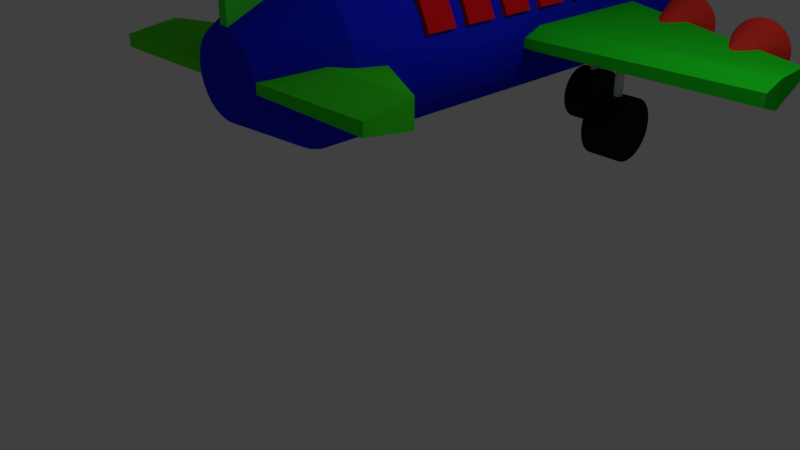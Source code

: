 # Source: vliegtuig.blend  (saved by Blender 2.79.0; exported with 4.5.12 LTS)
import bpy
from mathutils import Matrix  # noqa: F401  (used for matrix-valued properties, if any)

bpy.ops.wm.read_factory_settings(use_empty=True)
scene = bpy.context.scene
scene.name = 'Scene'

# ---- collections
col_collection_1 = bpy.data.collections.new('Collection 1'); scene.collection.children.link(col_collection_1)

# ---- materials (node trees are filled in below, after node groups)
mat_material_010 = bpy.data.materials.new('Material.010')
mat_material_010.alpha_threshold = 0.0
mat_material_010.use_transparent_shadow = False
mat_material_010.diffuse_color = (0.01109, 0.01109, 0.01109, 1.0)
mat_material_010.roughness = 0.5
mat_material_009 = bpy.data.materials.new('Material.009')
mat_material_009.alpha_threshold = 0.0
mat_material_009.use_transparent_shadow = False
mat_material_009.diffuse_color = (0.8, 0.03797, 0.02731, 1.0)
mat_material_009.roughness = 0.5
mat_material_008 = bpy.data.materials.new('Material.008')
mat_material_008.alpha_threshold = 0.0
mat_material_008.use_transparent_shadow = False
mat_material_008.diffuse_color = (0.8, 0.001822, 0.000929, 1.0)
mat_material_008.roughness = 0.5
mat_material_006 = bpy.data.materials.new('Material.006')
mat_material_006.alpha_threshold = 0.0
mat_material_006.use_transparent_shadow = False
mat_material_006.diffuse_color = (0.04845, 0.8, 0.02618, 1.0)
mat_material_006.roughness = 0.5
mat_material_007 = bpy.data.materials.new('Material.007')
mat_material_007.alpha_threshold = 0.0
mat_material_007.use_transparent_shadow = False
mat_material_007.diffuse_color = (0.01434, 0.8, 0.01901, 1.0)
mat_material_007.roughness = 0.5
mat_material_003 = bpy.data.materials.new('Material.003')
mat_material_003.alpha_threshold = 0.0
mat_material_003.use_transparent_shadow = False
mat_material_003.diffuse_color = (0.08945, 0.8, 0.02024, 1.0)
mat_material_003.roughness = 0.5
mat_material_005 = bpy.data.materials.new('Material.005')
mat_material_005.alpha_threshold = 0.0
mat_material_005.use_transparent_shadow = False
mat_material_005.diffuse_color = (0.04447, 0.8, 0.02058, 1.0)
mat_material_005.roughness = 0.5
mat_material_004 = bpy.data.materials.new('Material.004')
mat_material_004.alpha_threshold = 0.0
mat_material_004.use_transparent_shadow = False
mat_material_004.diffuse_color = (0.05048, 0.8, 0.03782, 1.0)
mat_material_004.roughness = 0.5
mat_material_002 = bpy.data.materials.new('Material.002')
mat_material_002.alpha_threshold = 0.0
mat_material_002.use_transparent_shadow = False
mat_material_002.diffuse_color = (0.8, 0.007748, 0.0112, 1.0)
mat_material_002.roughness = 0.5
mat_material_001 = bpy.data.materials.new('Material.001')
mat_material_001.alpha_threshold = 0.0
mat_material_001.use_transparent_shadow = False
mat_material_001.diffuse_color = (0.007002, 0.01521, 0.8, 1.0)
mat_material_001.roughness = 0.5

# ---- material node trees

# ---- world
world_world = bpy.data.worlds.new('World'); scene.world = world_world
world_world.color = (0.05088, 0.05088, 0.05088)
world_world.use_sun_shadow = False
world_world.sun_shadow_jitter_overblur = 0.0
world_world.cycles.sampling_method = 'MANUAL'

# ---- cameras
cam_camera = bpy.data.cameras.new('Camera')
cam_camera.clip_end = 100.0
cam_camera.lens = 35.0
cam_camera.sensor_width = 32.0
cam_camera.sensor_height = 18.0
cam_camera.ortho_scale = 7.314
cam_camera.dof.focus_distance = 0.0
cam_camera.dof.aperture_fstop = 128.0

# ---- lights
light_lamp = bpy.data.lights.new('Lamp', 'POINT')
light_lamp.transmission_factor = 0.0
light_lamp.cutoff_distance = 30.0
light_lamp.energy = 100.0
light_lamp.shadow_buffer_clip_start = 1.001
light_lamp.shadow_soft_size = 0.1
light_lamp.shadow_maximum_resolution = 0.006
light_lamp.use_absolute_resolution = True

# ---- meshes
me_cylinder_006 = bpy.data.meshes.new('Cylinder.006')
me_cylinder_006.from_pydata([(-6.881e-06, 1.0, -0.07442), (0.0, 1.0, 1.0), (0.1951, 0.9808, -0.07442), (0.1951, 0.9808, 1.0), (0.3827, 0.9239, -0.07442), (0.3827, 0.9239, 1.0), (0.5556, 0.8315, -0.07442), (0.5556, 0.8315, 1.0), (0.7071, 0.7071, -0.07442), (0.7071, 0.7071, 1.0), (0.8315, 0.5556, -0.07442), (0.8315, 0.5556, 1.0), (0.9239, 0.3827, -0.07442), (0.9239, 0.3827, 1.0), (0.9808, 0.1951, -0.07442), (0.9808, 0.1951, 1.0), (1.0, 7.55e-08, -0.07442), (1.0, 7.55e-08, 1.0), (0.9808, -0.1951, -0.07442), (0.9808, -0.1951, 1.0), (0.9239, -0.3827, -0.07442), (0.9239, -0.3827, 1.0), (0.8315, -0.5556, -0.07442), (0.8315, -0.5556, 1.0), (0.7071, -0.7071, -0.07442), (0.7071, -0.7071, 1.0), (0.5556, -0.8315, -0.07442), (0.5556, -0.8315, 1.0), (0.3827, -0.9239, -0.07442), (0.3827, -0.9239, 1.0), (0.1951, -0.9808, -0.07442), (0.1951, -0.9808, 1.0), (-7.207e-06, -1.0, -0.07442), (-3.258e-07, -1.0, 1.0), (-0.1951, -0.9808, -0.07442), (-0.1951, -0.9808, 1.0), (-0.3827, -0.9239, -0.07442), (-0.3827, -0.9239, 1.0), (-0.5556, -0.8315, -0.07442), (-0.5556, -0.8315, 1.0), (-0.7071, -0.7071, -0.07442), (-0.7071, -0.7071, 1.0), (-0.8315, -0.5556, -0.07442), (-0.8315, -0.5556, 1.0), (-0.9239, -0.3827, -0.07442), (-0.9239, -0.3827, 1.0), (-0.9808, -0.1951, -0.07442), (-0.9808, -0.1951, 1.0), (-1.0, 9.656e-07, -0.07442), (-1.0, 9.656e-07, 1.0), (-0.9808, 0.1951, -0.07442), (-0.9808, 0.1951, 1.0), (-0.9239, 0.3827, -0.07442), (-0.9239, 0.3827, 1.0), (-0.8315, 0.5556, -0.07442), (-0.8315, 0.5556, 1.0), (-0.7071, 0.7071, -0.07442), (-0.7071, 0.7071, 1.0), (-0.5556, 0.8315, -0.07442), (-0.5556, 0.8315, 1.0), (-0.3827, 0.9239, -0.07442), (-0.3827, 0.9239, 1.0), (-0.1951, 0.9808, -0.07442), (-0.1951, 0.9808, 1.0)], [], [(0, 1, 3, 2), (2, 3, 5, 4), (4, 5, 7, 6), (6, 7, 9, 8), (8, 9, 11, 10), (10, 11, 13, 12), (12, 13, 15, 14), (14, 15, 17, 16), (16, 17, 19, 18), (18, 19, 21, 20), (20, 21, 23, 22), (22, 23, 25, 24), (24, 25, 27, 26), (26, 27, 29, 28), (28, 29, 31, 30), (30, 31, 33, 32), (32, 33, 35, 34), (34, 35, 37, 36), (36, 37, 39, 38), (38, 39, 41, 40), (40, 41, 43, 42), (42, 43, 45, 44), (44, 45, 47, 46), (46, 47, 49, 48), (48, 49, 51, 50), (50, 51, 53, 52), (52, 53, 55, 54), (54, 55, 57, 56), (56, 57, 59, 58), (58, 59, 61, 60), (3, 1, 63, 61, 59, 57, 55, 53, 51, 49, 47, 45, 43, 41, 39, 37, 35, 33, 31, 29, 27, 25, 23, 21, 19, 17, 15, 13, 11, 9, 7, 5), (60, 61, 63, 62), (62, 63, 1, 0), (0, 2, 4, 6, 8, 10, 12, 14, 16, 18, 20, 22, 24, 26, 28, 30, 32, 34, 36, 38, 40, 42, 44, 46, 48, 50, 52, 54, 56, 58, 60, 62)])
me_cylinder_006.materials.append(mat_material_010)
me_cylinder_006.use_remesh_preserve_volume = False
me_cylinder_006.use_remesh_preserve_attributes = False
me_cylinder_006.use_mirror_vertex_groups = False
me_cylinder_006.update()
me_cylinder_005 = bpy.data.meshes.new('Cylinder.005')
me_cylinder_005.from_pydata([(0.0, 1.0, -1.0), (0.0, 1.0, 12.1), (0.1951, 0.9808, -1.0), (0.1951, 0.9808, 12.1), (0.3827, 0.9239, -1.0), (0.3827, 0.9239, 12.1), (0.5556, 0.8315, -1.0), (0.5556, 0.8315, 12.1), (0.7071, 0.7071, -1.0), (0.7071, 0.7071, 12.1), (0.8315, 0.5556, -1.0), (0.8315, 0.5556, 12.1), (0.9239, 0.3827, -1.0), (0.9239, 0.3827, 12.1), (0.9808, 0.1951, -1.0), (0.9808, 0.1951, 12.1), (1.0, 7.55e-08, -1.0), (1.0, 7.55e-08, 12.1), (0.9808, -0.1951, -1.0), (0.9808, -0.1951, 12.1), (0.9239, -0.3827, -1.0), (0.9239, -0.3827, 12.1), (0.8315, -0.5556, -1.0), (0.8315, -0.5556, 12.1), (0.7071, -0.7071, -1.0), (0.7071, -0.7071, 12.1), (0.5556, -0.8315, -1.0), (0.5556, -0.8315, 12.1), (0.3827, -0.9239, -1.0), (0.3827, -0.9239, 12.1), (0.1951, -0.9808, -1.0), (0.1951, -0.9808, 12.1), (-3.258e-07, -1.0, -1.0), (-3.258e-07, -1.0, 12.1), (-0.1951, -0.9808, -1.0), (-0.1951, -0.9808, 12.1), (-0.3827, -0.9239, -1.0), (-0.3827, -0.9239, 12.1), (-0.5556, -0.8315, -1.0), (-0.5556, -0.8315, 12.1), (-0.7071, -0.7071, -1.0), (-0.7071, -0.7071, 12.1), (-0.8315, -0.5556, -1.0), (-0.8315, -0.5556, 12.1), (-0.9239, -0.3827, -1.0), (-0.9239, -0.3827, 12.1), (-0.9808, -0.1951, -1.0), (-0.9808, -0.1951, 12.1), (-1.0, 9.656e-07, -1.0), (-1.0, 9.656e-07, 12.1), (-0.9808, 0.1951, -1.0), (-0.9808, 0.1951, 12.1), (-0.9239, 0.3827, -1.0), (-0.9239, 0.3827, 12.1), (-0.8315, 0.5556, -1.0), (-0.8315, 0.5556, 12.1), (-0.7071, 0.7071, -1.0), (-0.7071, 0.7071, 12.1), (-0.5556, 0.8315, -1.0), (-0.5556, 0.8315, 12.1), (-0.3827, 0.9239, -1.0), (-0.3827, 0.9239, 12.1), (-0.1951, 0.9808, -1.0), (-0.1951, 0.9808, 12.1)], [], [(0, 1, 3, 2), (2, 3, 5, 4), (4, 5, 7, 6), (6, 7, 9, 8), (8, 9, 11, 10), (10, 11, 13, 12), (12, 13, 15, 14), (14, 15, 17, 16), (16, 17, 19, 18), (18, 19, 21, 20), (20, 21, 23, 22), (22, 23, 25, 24), (24, 25, 27, 26), (26, 27, 29, 28), (28, 29, 31, 30), (30, 31, 33, 32), (32, 33, 35, 34), (34, 35, 37, 36), (36, 37, 39, 38), (38, 39, 41, 40), (40, 41, 43, 42), (42, 43, 45, 44), (44, 45, 47, 46), (46, 47, 49, 48), (48, 49, 51, 50), (50, 51, 53, 52), (52, 53, 55, 54), (54, 55, 57, 56), (56, 57, 59, 58), (58, 59, 61, 60), (3, 1, 63, 61, 59, 57, 55, 53, 51, 49, 47, 45, 43, 41, 39, 37, 35, 33, 31, 29, 27, 25, 23, 21, 19, 17, 15, 13, 11, 9, 7, 5), (60, 61, 63, 62), (62, 63, 1, 0), (0, 2, 4, 6, 8, 10, 12, 14, 16, 18, 20, 22, 24, 26, 28, 30, 32, 34, 36, 38, 40, 42, 44, 46, 48, 50, 52, 54, 56, 58, 60, 62)])
me_cylinder_005.use_remesh_preserve_volume = False
me_cylinder_005.use_remesh_preserve_attributes = False
me_cylinder_005.use_mirror_vertex_groups = False
me_cylinder_005.update()
me_cylinder_004 = bpy.data.meshes.new('Cylinder.004')
me_cylinder_004.from_pydata([(0.0, 1.0, -1.0), (0.0, 1.0, 12.1), (0.1951, 0.9808, -1.0), (0.1951, 0.9808, 12.1), (0.3827, 0.9239, -1.0), (0.3827, 0.9239, 12.1), (0.5556, 0.8315, -1.0), (0.5556, 0.8315, 12.1), (0.7071, 0.7071, -1.0), (0.7071, 0.7071, 12.1), (0.8315, 0.5556, -1.0), (0.8315, 0.5556, 12.1), (0.9239, 0.3827, -1.0), (0.9239, 0.3827, 12.1), (0.9808, 0.1951, -1.0), (0.9808, 0.1951, 12.1), (1.0, 7.55e-08, -1.0), (1.0, 7.55e-08, 12.1), (0.9808, -0.1951, -1.0), (0.9808, -0.1951, 12.1), (0.9239, -0.3827, -1.0), (0.9239, -0.3827, 12.1), (0.8315, -0.5556, -1.0), (0.8315, -0.5556, 12.1), (0.7071, -0.7071, -1.0), (0.7071, -0.7071, 12.1), (0.5556, -0.8315, -1.0), (0.5556, -0.8315, 12.1), (0.3827, -0.9239, -1.0), (0.3827, -0.9239, 12.1), (0.1951, -0.9808, -1.0), (0.1951, -0.9808, 12.1), (-3.258e-07, -1.0, -1.0), (-3.258e-07, -1.0, 12.1), (-0.1951, -0.9808, -1.0), (-0.1951, -0.9808, 12.1), (-0.3827, -0.9239, -1.0), (-0.3827, -0.9239, 12.1), (-0.5556, -0.8315, -1.0), (-0.5556, -0.8315, 12.1), (-0.7071, -0.7071, -1.0), (-0.7071, -0.7071, 12.1), (-0.8315, -0.5556, -1.0), (-0.8315, -0.5556, 12.1), (-0.9239, -0.3827, -1.0), (-0.9239, -0.3827, 12.1), (-0.9808, -0.1951, -1.0), (-0.9808, -0.1951, 12.1), (-1.0, 9.656e-07, -1.0), (-1.0, 9.656e-07, 12.1), (-0.9808, 0.1951, -1.0), (-0.9808, 0.1951, 12.1), (-0.9239, 0.3827, -1.0), (-0.9239, 0.3827, 12.1), (-0.8315, 0.5556, -1.0), (-0.8315, 0.5556, 12.1), (-0.7071, 0.7071, -1.0), (-0.7071, 0.7071, 12.1), (-0.5556, 0.8315, -1.0), (-0.5556, 0.8315, 12.1), (-0.3827, 0.9239, -1.0), (-0.3827, 0.9239, 12.1), (-0.1951, 0.9808, -1.0), (-0.1951, 0.9808, 12.1)], [], [(0, 1, 3, 2), (2, 3, 5, 4), (4, 5, 7, 6), (6, 7, 9, 8), (8, 9, 11, 10), (10, 11, 13, 12), (12, 13, 15, 14), (14, 15, 17, 16), (16, 17, 19, 18), (18, 19, 21, 20), (20, 21, 23, 22), (22, 23, 25, 24), (24, 25, 27, 26), (26, 27, 29, 28), (28, 29, 31, 30), (30, 31, 33, 32), (32, 33, 35, 34), (34, 35, 37, 36), (36, 37, 39, 38), (38, 39, 41, 40), (40, 41, 43, 42), (42, 43, 45, 44), (44, 45, 47, 46), (46, 47, 49, 48), (48, 49, 51, 50), (50, 51, 53, 52), (52, 53, 55, 54), (54, 55, 57, 56), (56, 57, 59, 58), (58, 59, 61, 60), (3, 1, 63, 61, 59, 57, 55, 53, 51, 49, 47, 45, 43, 41, 39, 37, 35, 33, 31, 29, 27, 25, 23, 21, 19, 17, 15, 13, 11, 9, 7, 5), (60, 61, 63, 62), (62, 63, 1, 0), (0, 2, 4, 6, 8, 10, 12, 14, 16, 18, 20, 22, 24, 26, 28, 30, 32, 34, 36, 38, 40, 42, 44, 46, 48, 50, 52, 54, 56, 58, 60, 62)])
me_cylinder_004.use_remesh_preserve_volume = False
me_cylinder_004.use_remesh_preserve_attributes = False
me_cylinder_004.use_mirror_vertex_groups = False
me_cylinder_004.update()
me_cylinder_003 = bpy.data.meshes.new('Cylinder.003')
me_cylinder_003.from_pydata([(-6.881e-06, 1.0, -0.07442), (0.0, 1.0, 1.0), (0.1951, 0.9808, -0.07442), (0.1951, 0.9808, 1.0), (0.3827, 0.9239, -0.07442), (0.3827, 0.9239, 1.0), (0.5556, 0.8315, -0.07442), (0.5556, 0.8315, 1.0), (0.7071, 0.7071, -0.07442), (0.7071, 0.7071, 1.0), (0.8315, 0.5556, -0.07442), (0.8315, 0.5556, 1.0), (0.9239, 0.3827, -0.07442), (0.9239, 0.3827, 1.0), (0.9808, 0.1951, -0.07442), (0.9808, 0.1951, 1.0), (1.0, 7.55e-08, -0.07442), (1.0, 7.55e-08, 1.0), (0.9808, -0.1951, -0.07442), (0.9808, -0.1951, 1.0), (0.9239, -0.3827, -0.07442), (0.9239, -0.3827, 1.0), (0.8315, -0.5556, -0.07442), (0.8315, -0.5556, 1.0), (0.7071, -0.7071, -0.07442), (0.7071, -0.7071, 1.0), (0.5556, -0.8315, -0.07442), (0.5556, -0.8315, 1.0), (0.3827, -0.9239, -0.07442), (0.3827, -0.9239, 1.0), (0.1951, -0.9808, -0.07442), (0.1951, -0.9808, 1.0), (-7.207e-06, -1.0, -0.07442), (-3.258e-07, -1.0, 1.0), (-0.1951, -0.9808, -0.07442), (-0.1951, -0.9808, 1.0), (-0.3827, -0.9239, -0.07442), (-0.3827, -0.9239, 1.0), (-0.5556, -0.8315, -0.07442), (-0.5556, -0.8315, 1.0), (-0.7071, -0.7071, -0.07442), (-0.7071, -0.7071, 1.0), (-0.8315, -0.5556, -0.07442), (-0.8315, -0.5556, 1.0), (-0.9239, -0.3827, -0.07442), (-0.9239, -0.3827, 1.0), (-0.9808, -0.1951, -0.07442), (-0.9808, -0.1951, 1.0), (-1.0, 9.656e-07, -0.07442), (-1.0, 9.656e-07, 1.0), (-0.9808, 0.1951, -0.07442), (-0.9808, 0.1951, 1.0), (-0.9239, 0.3827, -0.07442), (-0.9239, 0.3827, 1.0), (-0.8315, 0.5556, -0.07442), (-0.8315, 0.5556, 1.0), (-0.7071, 0.7071, -0.07442), (-0.7071, 0.7071, 1.0), (-0.5556, 0.8315, -0.07442), (-0.5556, 0.8315, 1.0), (-0.3827, 0.9239, -0.07442), (-0.3827, 0.9239, 1.0), (-0.1951, 0.9808, -0.07442), (-0.1951, 0.9808, 1.0)], [], [(0, 1, 3, 2), (2, 3, 5, 4), (4, 5, 7, 6), (6, 7, 9, 8), (8, 9, 11, 10), (10, 11, 13, 12), (12, 13, 15, 14), (14, 15, 17, 16), (16, 17, 19, 18), (18, 19, 21, 20), (20, 21, 23, 22), (22, 23, 25, 24), (24, 25, 27, 26), (26, 27, 29, 28), (28, 29, 31, 30), (30, 31, 33, 32), (32, 33, 35, 34), (34, 35, 37, 36), (36, 37, 39, 38), (38, 39, 41, 40), (40, 41, 43, 42), (42, 43, 45, 44), (44, 45, 47, 46), (46, 47, 49, 48), (48, 49, 51, 50), (50, 51, 53, 52), (52, 53, 55, 54), (54, 55, 57, 56), (56, 57, 59, 58), (58, 59, 61, 60), (3, 1, 63, 61, 59, 57, 55, 53, 51, 49, 47, 45, 43, 41, 39, 37, 35, 33, 31, 29, 27, 25, 23, 21, 19, 17, 15, 13, 11, 9, 7, 5), (60, 61, 63, 62), (62, 63, 1, 0), (0, 2, 4, 6, 8, 10, 12, 14, 16, 18, 20, 22, 24, 26, 28, 30, 32, 34, 36, 38, 40, 42, 44, 46, 48, 50, 52, 54, 56, 58, 60, 62)])
me_cylinder_003.materials.append(mat_material_010)
me_cylinder_003.use_remesh_preserve_volume = False
me_cylinder_003.use_remesh_preserve_attributes = False
me_cylinder_003.use_mirror_vertex_groups = False
me_cylinder_003.update()
me_cylinder_002 = bpy.data.meshes.new('Cylinder.002')
me_cylinder_002.from_pydata([(-6.881e-06, 1.0, -0.07442), (0.0, 1.0, 1.0), (0.1951, 0.9808, -0.07442), (0.1951, 0.9808, 1.0), (0.3827, 0.9239, -0.07442), (0.3827, 0.9239, 1.0), (0.5556, 0.8315, -0.07442), (0.5556, 0.8315, 1.0), (0.7071, 0.7071, -0.07442), (0.7071, 0.7071, 1.0), (0.8315, 0.5556, -0.07442), (0.8315, 0.5556, 1.0), (0.9239, 0.3827, -0.07442), (0.9239, 0.3827, 1.0), (0.9808, 0.1951, -0.07442), (0.9808, 0.1951, 1.0), (1.0, 7.55e-08, -0.07442), (1.0, 7.55e-08, 1.0), (0.9808, -0.1951, -0.07442), (0.9808, -0.1951, 1.0), (0.9239, -0.3827, -0.07442), (0.9239, -0.3827, 1.0), (0.8315, -0.5556, -0.07442), (0.8315, -0.5556, 1.0), (0.7071, -0.7071, -0.07442), (0.7071, -0.7071, 1.0), (0.5556, -0.8315, -0.07442), (0.5556, -0.8315, 1.0), (0.3827, -0.9239, -0.07442), (0.3827, -0.9239, 1.0), (0.1951, -0.9808, -0.07442), (0.1951, -0.9808, 1.0), (-7.207e-06, -1.0, -0.07442), (-3.258e-07, -1.0, 1.0), (-0.1951, -0.9808, -0.07442), (-0.1951, -0.9808, 1.0), (-0.3827, -0.9239, -0.07442), (-0.3827, -0.9239, 1.0), (-0.5556, -0.8315, -0.07442), (-0.5556, -0.8315, 1.0), (-0.7071, -0.7071, -0.07442), (-0.7071, -0.7071, 1.0), (-0.8315, -0.5556, -0.07442), (-0.8315, -0.5556, 1.0), (-0.9239, -0.3827, -0.07442), (-0.9239, -0.3827, 1.0), (-0.9808, -0.1951, -0.07442), (-0.9808, -0.1951, 1.0), (-1.0, 9.656e-07, -0.07442), (-1.0, 9.656e-07, 1.0), (-0.9808, 0.1951, -0.07442), (-0.9808, 0.1951, 1.0), (-0.9239, 0.3827, -0.07442), (-0.9239, 0.3827, 1.0), (-0.8315, 0.5556, -0.07442), (-0.8315, 0.5556, 1.0), (-0.7071, 0.7071, -0.07442), (-0.7071, 0.7071, 1.0), (-0.5556, 0.8315, -0.07442), (-0.5556, 0.8315, 1.0), (-0.3827, 0.9239, -0.07442), (-0.3827, 0.9239, 1.0), (-0.1951, 0.9808, -0.07442), (-0.1951, 0.9808, 1.0)], [], [(0, 1, 3, 2), (2, 3, 5, 4), (4, 5, 7, 6), (6, 7, 9, 8), (8, 9, 11, 10), (10, 11, 13, 12), (12, 13, 15, 14), (14, 15, 17, 16), (16, 17, 19, 18), (18, 19, 21, 20), (20, 21, 23, 22), (22, 23, 25, 24), (24, 25, 27, 26), (26, 27, 29, 28), (28, 29, 31, 30), (30, 31, 33, 32), (32, 33, 35, 34), (34, 35, 37, 36), (36, 37, 39, 38), (38, 39, 41, 40), (40, 41, 43, 42), (42, 43, 45, 44), (44, 45, 47, 46), (46, 47, 49, 48), (48, 49, 51, 50), (50, 51, 53, 52), (52, 53, 55, 54), (54, 55, 57, 56), (56, 57, 59, 58), (58, 59, 61, 60), (3, 1, 63, 61, 59, 57, 55, 53, 51, 49, 47, 45, 43, 41, 39, 37, 35, 33, 31, 29, 27, 25, 23, 21, 19, 17, 15, 13, 11, 9, 7, 5), (60, 61, 63, 62), (62, 63, 1, 0), (0, 2, 4, 6, 8, 10, 12, 14, 16, 18, 20, 22, 24, 26, 28, 30, 32, 34, 36, 38, 40, 42, 44, 46, 48, 50, 52, 54, 56, 58, 60, 62)])
me_cylinder_002.materials.append(mat_material_010)
me_cylinder_002.use_remesh_preserve_volume = False
me_cylinder_002.use_remesh_preserve_attributes = False
me_cylinder_002.use_mirror_vertex_groups = False
me_cylinder_002.update()
me_cylinder_001 = bpy.data.meshes.new('Cylinder.001')
me_cylinder_001.from_pydata([(0.0, 1.0, -1.0), (0.0, 1.0, 12.1), (0.1951, 0.9808, -1.0), (0.1951, 0.9808, 12.1), (0.3827, 0.9239, -1.0), (0.3827, 0.9239, 12.1), (0.5556, 0.8315, -1.0), (0.5556, 0.8315, 12.1), (0.7071, 0.7071, -1.0), (0.7071, 0.7071, 12.1), (0.8315, 0.5556, -1.0), (0.8315, 0.5556, 12.1), (0.9239, 0.3827, -1.0), (0.9239, 0.3827, 12.1), (0.9808, 0.1951, -1.0), (0.9808, 0.1951, 12.1), (1.0, 7.55e-08, -1.0), (1.0, 7.55e-08, 12.1), (0.9808, -0.1951, -1.0), (0.9808, -0.1951, 12.1), (0.9239, -0.3827, -1.0), (0.9239, -0.3827, 12.1), (0.8315, -0.5556, -1.0), (0.8315, -0.5556, 12.1), (0.7071, -0.7071, -1.0), (0.7071, -0.7071, 12.1), (0.5556, -0.8315, -1.0), (0.5556, -0.8315, 12.1), (0.3827, -0.9239, -1.0), (0.3827, -0.9239, 12.1), (0.1951, -0.9808, -1.0), (0.1951, -0.9808, 12.1), (-3.258e-07, -1.0, -1.0), (-3.258e-07, -1.0, 12.1), (-0.1951, -0.9808, -1.0), (-0.1951, -0.9808, 12.1), (-0.3827, -0.9239, -1.0), (-0.3827, -0.9239, 12.1), (-0.5556, -0.8315, -1.0), (-0.5556, -0.8315, 12.1), (-0.7071, -0.7071, -1.0), (-0.7071, -0.7071, 12.1), (-0.8315, -0.5556, -1.0), (-0.8315, -0.5556, 12.1), (-0.9239, -0.3827, -1.0), (-0.9239, -0.3827, 12.1), (-0.9808, -0.1951, -1.0), (-0.9808, -0.1951, 12.1), (-1.0, 9.656e-07, -1.0), (-1.0, 9.656e-07, 12.1), (-0.9808, 0.1951, -1.0), (-0.9808, 0.1951, 12.1), (-0.9239, 0.3827, -1.0), (-0.9239, 0.3827, 12.1), (-0.8315, 0.5556, -1.0), (-0.8315, 0.5556, 12.1), (-0.7071, 0.7071, -1.0), (-0.7071, 0.7071, 12.1), (-0.5556, 0.8315, -1.0), (-0.5556, 0.8315, 12.1), (-0.3827, 0.9239, -1.0), (-0.3827, 0.9239, 12.1), (-0.1951, 0.9808, -1.0), (-0.1951, 0.9808, 12.1)], [], [(0, 1, 3, 2), (2, 3, 5, 4), (4, 5, 7, 6), (6, 7, 9, 8), (8, 9, 11, 10), (10, 11, 13, 12), (12, 13, 15, 14), (14, 15, 17, 16), (16, 17, 19, 18), (18, 19, 21, 20), (20, 21, 23, 22), (22, 23, 25, 24), (24, 25, 27, 26), (26, 27, 29, 28), (28, 29, 31, 30), (30, 31, 33, 32), (32, 33, 35, 34), (34, 35, 37, 36), (36, 37, 39, 38), (38, 39, 41, 40), (40, 41, 43, 42), (42, 43, 45, 44), (44, 45, 47, 46), (46, 47, 49, 48), (48, 49, 51, 50), (50, 51, 53, 52), (52, 53, 55, 54), (54, 55, 57, 56), (56, 57, 59, 58), (58, 59, 61, 60), (3, 1, 63, 61, 59, 57, 55, 53, 51, 49, 47, 45, 43, 41, 39, 37, 35, 33, 31, 29, 27, 25, 23, 21, 19, 17, 15, 13, 11, 9, 7, 5), (60, 61, 63, 62), (62, 63, 1, 0), (0, 2, 4, 6, 8, 10, 12, 14, 16, 18, 20, 22, 24, 26, 28, 30, 32, 34, 36, 38, 40, 42, 44, 46, 48, 50, 52, 54, 56, 58, 60, 62)])
me_cylinder_001.use_remesh_preserve_volume = False
me_cylinder_001.use_remesh_preserve_attributes = False
me_cylinder_001.use_mirror_vertex_groups = False
me_cylinder_001.update()
me_cone_003 = bpy.data.meshes.new('Cone.003')
me_cone_003.from_pydata([(2.812e-08, 0.7632, -1.0), (0.0, 0.0, 1.0), (0.1489, 0.7485, -1.0), (0.2921, 0.7051, -1.0), (0.424, 0.6346, -1.0), (0.5397, 0.5397, -1.0), (0.6346, 0.424, -1.0), (0.7051, 0.2921, -1.0), (0.7485, 0.1489, -1.0), (0.7632, 1.251e-07, -1.0), (0.7485, -0.1489, -1.0), (0.7051, -0.2921, -1.0), (0.6346, -0.424, -1.0), (0.5397, -0.5397, -1.0), (0.424, -0.6346, -1.0), (0.2921, -0.7051, -1.0), (0.1489, -0.7485, -1.0), (-2.206e-07, -0.7632, -1.0), (-0.1489, -0.7485, -1.0), (-0.2921, -0.7051, -1.0), (-0.424, -0.6346, -1.0), (-0.5397, -0.5397, -1.0), (-0.6346, -0.424, -1.0), (-0.7051, -0.2921, -1.0), (-0.7485, -0.1489, -1.0), (-0.7632, 8.044e-07, -1.0), (-0.7485, 0.1489, -1.0), (-0.7051, 0.2921, -1.0), (-0.6346, 0.424, -1.0), (-0.5397, 0.5397, -1.0), (-0.424, 0.6346, -1.0), (-0.2921, 0.7051, -1.0), (-0.1489, 0.7485, -1.0)], [], [(0, 1, 2), (2, 1, 3), (3, 1, 4), (4, 1, 5), (5, 1, 6), (6, 1, 7), (7, 1, 8), (8, 1, 9), (9, 1, 10), (10, 1, 11), (11, 1, 12), (12, 1, 13), (13, 1, 14), (14, 1, 15), (15, 1, 16), (16, 1, 17), (17, 1, 18), (18, 1, 19), (19, 1, 20), (20, 1, 21), (21, 1, 22), (22, 1, 23), (23, 1, 24), (24, 1, 25), (25, 1, 26), (26, 1, 27), (27, 1, 28), (28, 1, 29), (29, 1, 30), (30, 1, 31), (31, 1, 32), (32, 1, 0), (0, 2, 3, 4, 5, 6, 7, 8, 9, 10, 11, 12, 13, 14, 15, 16, 17, 18, 19, 20, 21, 22, 23, 24, 25, 26, 27, 28, 29, 30, 31, 32)])
me_cone_003.materials.append(mat_material_009)
me_cone_003.use_remesh_preserve_volume = False
me_cone_003.use_remesh_preserve_attributes = False
me_cone_003.use_mirror_vertex_groups = False
me_cone_003.update()
me_cone_002 = bpy.data.meshes.new('Cone.002')
me_cone_002.from_pydata([(2.812e-08, 0.7632, -1.0), (0.0, 0.0, 1.0), (0.1489, 0.7485, -1.0), (0.2921, 0.7051, -1.0), (0.424, 0.6346, -1.0), (0.5397, 0.5397, -1.0), (0.6346, 0.424, -1.0), (0.7051, 0.2921, -1.0), (0.7485, 0.1489, -1.0), (0.7632, 1.251e-07, -1.0), (0.7485, -0.1489, -1.0), (0.7051, -0.2921, -1.0), (0.6346, -0.424, -1.0), (0.5397, -0.5397, -1.0), (0.424, -0.6346, -1.0), (0.2921, -0.7051, -1.0), (0.1489, -0.7485, -1.0), (-2.206e-07, -0.7632, -1.0), (-0.1489, -0.7485, -1.0), (-0.2921, -0.7051, -1.0), (-0.424, -0.6346, -1.0), (-0.5397, -0.5397, -1.0), (-0.6346, -0.424, -1.0), (-0.7051, -0.2921, -1.0), (-0.7485, -0.1489, -1.0), (-0.7632, 8.044e-07, -1.0), (-0.7485, 0.1489, -1.0), (-0.7051, 0.2921, -1.0), (-0.6346, 0.424, -1.0), (-0.5397, 0.5397, -1.0), (-0.424, 0.6346, -1.0), (-0.2921, 0.7051, -1.0), (-0.1489, 0.7485, -1.0)], [], [(0, 1, 2), (2, 1, 3), (3, 1, 4), (4, 1, 5), (5, 1, 6), (6, 1, 7), (7, 1, 8), (8, 1, 9), (9, 1, 10), (10, 1, 11), (11, 1, 12), (12, 1, 13), (13, 1, 14), (14, 1, 15), (15, 1, 16), (16, 1, 17), (17, 1, 18), (18, 1, 19), (19, 1, 20), (20, 1, 21), (21, 1, 22), (22, 1, 23), (23, 1, 24), (24, 1, 25), (25, 1, 26), (26, 1, 27), (27, 1, 28), (28, 1, 29), (29, 1, 30), (30, 1, 31), (31, 1, 32), (32, 1, 0), (0, 2, 3, 4, 5, 6, 7, 8, 9, 10, 11, 12, 13, 14, 15, 16, 17, 18, 19, 20, 21, 22, 23, 24, 25, 26, 27, 28, 29, 30, 31, 32)])
me_cone_002.materials.append(mat_material_009)
me_cone_002.use_remesh_preserve_volume = False
me_cone_002.use_remesh_preserve_attributes = False
me_cone_002.use_mirror_vertex_groups = False
me_cone_002.update()
me_cone_001 = bpy.data.meshes.new('Cone.001')
me_cone_001.from_pydata([(2.812e-08, 0.7632, -1.0), (0.0, 0.0, 1.0), (0.1489, 0.7485, -1.0), (0.2921, 0.7051, -1.0), (0.424, 0.6346, -1.0), (0.5397, 0.5397, -1.0), (0.6346, 0.424, -1.0), (0.7051, 0.2921, -1.0), (0.7485, 0.1489, -1.0), (0.7632, 1.251e-07, -1.0), (0.7485, -0.1489, -1.0), (0.7051, -0.2921, -1.0), (0.6346, -0.424, -1.0), (0.5397, -0.5397, -1.0), (0.424, -0.6346, -1.0), (0.2921, -0.7051, -1.0), (0.1489, -0.7485, -1.0), (-2.206e-07, -0.7632, -1.0), (-0.1489, -0.7485, -1.0), (-0.2921, -0.7051, -1.0), (-0.424, -0.6346, -1.0), (-0.5397, -0.5397, -1.0), (-0.6346, -0.424, -1.0), (-0.7051, -0.2921, -1.0), (-0.7485, -0.1489, -1.0), (-0.7632, 8.044e-07, -1.0), (-0.7485, 0.1489, -1.0), (-0.7051, 0.2921, -1.0), (-0.6346, 0.424, -1.0), (-0.5397, 0.5397, -1.0), (-0.424, 0.6346, -1.0), (-0.2921, 0.7051, -1.0), (-0.1489, 0.7485, -1.0)], [], [(0, 1, 2), (2, 1, 3), (3, 1, 4), (4, 1, 5), (5, 1, 6), (6, 1, 7), (7, 1, 8), (8, 1, 9), (9, 1, 10), (10, 1, 11), (11, 1, 12), (12, 1, 13), (13, 1, 14), (14, 1, 15), (15, 1, 16), (16, 1, 17), (17, 1, 18), (18, 1, 19), (19, 1, 20), (20, 1, 21), (21, 1, 22), (22, 1, 23), (23, 1, 24), (24, 1, 25), (25, 1, 26), (26, 1, 27), (27, 1, 28), (28, 1, 29), (29, 1, 30), (30, 1, 31), (31, 1, 32), (32, 1, 0), (0, 2, 3, 4, 5, 6, 7, 8, 9, 10, 11, 12, 13, 14, 15, 16, 17, 18, 19, 20, 21, 22, 23, 24, 25, 26, 27, 28, 29, 30, 31, 32)])
me_cone_001.materials.append(mat_material_009)
me_cone_001.use_remesh_preserve_volume = False
me_cone_001.use_remesh_preserve_attributes = False
me_cone_001.use_mirror_vertex_groups = False
me_cone_001.update()
me_cone = bpy.data.meshes.new('Cone')
me_cone.from_pydata([(2.812e-08, 0.7632, -1.0), (0.0, 0.0, 1.0), (0.1489, 0.7485, -1.0), (0.2921, 0.7051, -1.0), (0.424, 0.6346, -1.0), (0.5397, 0.5397, -1.0), (0.6346, 0.424, -1.0), (0.7051, 0.2921, -1.0), (0.7485, 0.1489, -1.0), (0.7632, 1.251e-07, -1.0), (0.7485, -0.1489, -1.0), (0.7051, -0.2921, -1.0), (0.6346, -0.424, -1.0), (0.5397, -0.5397, -1.0), (0.424, -0.6346, -1.0), (0.2921, -0.7051, -1.0), (0.1489, -0.7485, -1.0), (-2.206e-07, -0.7632, -1.0), (-0.1489, -0.7485, -1.0), (-0.2921, -0.7051, -1.0), (-0.424, -0.6346, -1.0), (-0.5397, -0.5397, -1.0), (-0.6346, -0.424, -1.0), (-0.7051, -0.2921, -1.0), (-0.7485, -0.1489, -1.0), (-0.7632, 8.044e-07, -1.0), (-0.7485, 0.1489, -1.0), (-0.7051, 0.2921, -1.0), (-0.6346, 0.424, -1.0), (-0.5397, 0.5397, -1.0), (-0.424, 0.6346, -1.0), (-0.2921, 0.7051, -1.0), (-0.1489, 0.7485, -1.0)], [], [(0, 1, 2), (2, 1, 3), (3, 1, 4), (4, 1, 5), (5, 1, 6), (6, 1, 7), (7, 1, 8), (8, 1, 9), (9, 1, 10), (10, 1, 11), (11, 1, 12), (12, 1, 13), (13, 1, 14), (14, 1, 15), (15, 1, 16), (16, 1, 17), (17, 1, 18), (18, 1, 19), (19, 1, 20), (20, 1, 21), (21, 1, 22), (22, 1, 23), (23, 1, 24), (24, 1, 25), (25, 1, 26), (26, 1, 27), (27, 1, 28), (28, 1, 29), (29, 1, 30), (30, 1, 31), (31, 1, 32), (32, 1, 0), (0, 2, 3, 4, 5, 6, 7, 8, 9, 10, 11, 12, 13, 14, 15, 16, 17, 18, 19, 20, 21, 22, 23, 24, 25, 26, 27, 28, 29, 30, 31, 32)])
me_cone.materials.append(mat_material_009)
me_cone.use_remesh_preserve_volume = False
me_cone.use_remesh_preserve_attributes = False
me_cone.use_mirror_vertex_groups = False
me_cone.update()
me_sphere = bpy.data.meshes.new('Sphere')
me_sphere.from_pydata([(0.0, -3.258e-07, -1.0), (0.03806, 0.1913, 0.9808), (0.07466, 0.3753, 0.9239), (0.1084, 0.5449, 0.8315), (0.1379, 0.6935, 0.7071), (0.1622, 0.8155, 0.5556), (0.1802, 0.9061, 0.3827), (0.1913, 0.9619, 0.1951), (0.1951, 0.9808, 7.55e-08), (0.1913, 0.9619, -0.1951), (0.1802, 0.9061, -0.3827), (0.1622, 0.8155, -0.5556), (0.1379, 0.6935, -0.7071), (0.1084, 0.5449, -0.8315), (0.07466, 0.3753, -0.9239), (0.03806, 0.1913, -0.9808), (0.07466, 0.1802, 0.9808), (0.1464, 0.3536, 0.9239), (0.2126, 0.5133, 0.8315), (0.2706, 0.6533, 0.7071), (0.3182, 0.7682, 0.5556), (0.3536, 0.8536, 0.3827), (0.3753, 0.9061, 0.1951), (0.3827, 0.9239, 7.55e-08), (0.3753, 0.9061, -0.1951), (0.3536, 0.8536, -0.3827), (0.3182, 0.7682, -0.5556), (0.2706, 0.6533, -0.7071), (0.2126, 0.5133, -0.8315), (0.1464, 0.3536, -0.9239), (0.07466, 0.1802, -0.9808), (0.1084, 0.1622, 0.9808), (0.2126, 0.3182, 0.9239), (0.3087, 0.4619, 0.8315), (0.3928, 0.5879, 0.7071), (0.4619, 0.6913, 0.5556), (0.5133, 0.7682, 0.3827), (0.5449, 0.8155, 0.1951), (0.5556, 0.8315, 7.55e-08), (0.5449, 0.8155, -0.1951), (0.5133, 0.7682, -0.3827), (0.4619, 0.6913, -0.5556), (0.3928, 0.5879, -0.7071), (0.3087, 0.4619, -0.8315), (0.2126, 0.3182, -0.9239), (0.1084, 0.1622, -0.9808), (0.1379, 0.1379, 0.9808), (0.2706, 0.2706, 0.9239), (0.3928, 0.3928, 0.8315), (0.5, 0.5, 0.7071), (0.5879, 0.5879, 0.5556), (0.6533, 0.6533, 0.3827), (0.6935, 0.6935, 0.1951), (0.7071, 0.7071, 7.55e-08), (0.6935, 0.6935, -0.1951), (0.6533, 0.6533, -0.3827), (0.5879, 0.5879, -0.5556), (0.5, 0.5, -0.7071), (0.3928, 0.3928, -0.8315), (0.2706, 0.2706, -0.9239), (0.1379, 0.1379, -0.9808), (0.1622, 0.1084, 0.9808), (0.3182, 0.2126, 0.9239), (0.4619, 0.3087, 0.8315), (0.5879, 0.3928, 0.7071), (0.6913, 0.4619, 0.5556), (0.7682, 0.5133, 0.3827), (0.8155, 0.5449, 0.1951), (0.8315, 0.5556, 7.55e-08), (0.8155, 0.5449, -0.1951), (0.7682, 0.5133, -0.3827), (0.6913, 0.4619, -0.5556), (0.5879, 0.3928, -0.7071), (0.4619, 0.3087, -0.8315), (0.3182, 0.2126, -0.9239), (0.1622, 0.1084, -0.9808), (0.1802, 0.07466, 0.9808), (0.3536, 0.1464, 0.9239), (0.5133, 0.2126, 0.8315), (0.6533, 0.2706, 0.7071), (0.7682, 0.3182, 0.5556), (0.8536, 0.3536, 0.3827), (0.9061, 0.3753, 0.1951), (0.9239, 0.3827, 7.55e-08), (0.9061, 0.3753, -0.1951), (0.8536, 0.3536, -0.3827), (0.7682, 0.3182, -0.5556), (0.6533, 0.2706, -0.7071), (0.5133, 0.2126, -0.8315), (0.3536, 0.1464, -0.9239), (0.1802, 0.07466, -0.9808), (0.1913, 0.03806, 0.9808), (0.3753, 0.07466, 0.9239), (0.5449, 0.1084, 0.8315), (0.6935, 0.1379, 0.7071), (0.8155, 0.1622, 0.5556), (0.9061, 0.1802, 0.3827), (0.9619, 0.1913, 0.1951), (0.9808, 0.1951, 7.55e-08), (0.9619, 0.1913, -0.1951), (0.9061, 0.1802, -0.3827), (0.8155, 0.1622, -0.5556), (0.6935, 0.1379, -0.7071), (0.5449, 0.1084, -0.8315), (0.3753, 0.07466, -0.9239), (0.1913, 0.03806, -0.9808), (0.1951, -3.266e-07, 0.9808), (0.3827, -3.192e-07, 0.9239), (0.5556, -3.117e-07, 0.8315), (0.7071, -3.192e-07, 0.7071), (0.8315, -3.341e-07, 0.5556), (0.9239, -2.745e-07, 0.3827), (0.9808, -3.937e-07, 0.1951), (1.0, -3.788e-07, 7.55e-08), (0.9808, -3.937e-07, -0.1951), (0.9239, -2.298e-07, -0.3827), (0.8315, -3.341e-07, -0.5556), (0.7071, -3.192e-07, -0.7071), (0.5556, -3.415e-07, -0.8315), (0.3827, -3.043e-07, -0.9239), (0.1951, -3.08e-07, -0.9808), (0.1913, -0.03806, 0.9808), (0.3753, -0.07466, 0.9239), (0.5449, -0.1084, 0.8315), (0.6935, -0.138, 0.7071), (0.8155, -0.1622, 0.5556), (0.9061, -0.1802, 0.3827), (0.9619, -0.1913, 0.1951), (0.9808, -0.1951, 7.55e-08), (0.9619, -0.1913, -0.1951), (0.9061, -0.1802, -0.3827), (0.8155, -0.1622, -0.5556), (0.6935, -0.138, -0.7071), (0.5449, -0.1084, -0.8315), (0.3753, -0.07466, -0.9239), (0.1913, -0.03806, -0.9808), (0.1802, -0.07466, 0.9808), (0.3536, -0.1464, 0.9239), (0.5133, -0.2126, 0.8315), (0.6533, -0.2706, 0.7071), (0.7682, -0.3182, 0.5556), (0.8536, -0.3536, 0.3827), (0.9061, -0.3753, 0.1951), (0.9239, -0.3827, 7.55e-08), (0.9061, -0.3753, -0.1951), (0.8536, -0.3536, -0.3827), (0.7682, -0.3182, -0.5556), (0.6533, -0.2706, -0.7071), (0.5133, -0.2126, -0.8315), (0.3536, -0.1464, -0.9239), (0.1802, -0.07466, -0.9808), (0.1622, -0.1084, 0.9808), (0.3182, -0.2126, 0.9239), (0.4619, -0.3087, 0.8315), (0.5879, -0.3928, 0.7071), (0.6913, -0.4619, 0.5556), (0.7682, -0.5133, 0.3827), (0.8155, -0.5449, 0.1951), (0.8315, -0.5556, 7.55e-08), (0.8155, -0.5449, -0.1951), (0.7682, -0.5133, -0.3827), (0.6913, -0.4619, -0.5556), (0.5879, -0.3928, -0.7071), (0.4619, -0.3087, -0.8315), (0.3182, -0.2126, -0.9239), (0.1622, -0.1084, -0.9808), (0.1379, -0.138, 0.9808), (0.2706, -0.2706, 0.9239), (0.3928, -0.3928, 0.8315), (0.5, -0.5, 0.7071), (0.5879, -0.5879, 0.5556), (0.6533, -0.6533, 0.3827), (0.6935, -0.6935, 0.1951), (0.7071, -0.7071, 7.55e-08), (0.6935, -0.6935, -0.1951), (0.6533, -0.6533, -0.3827), (0.5879, -0.5879, -0.5556), (0.5, -0.5, -0.7071), (0.3928, -0.3928, -0.8315), (0.2706, -0.2706, -0.9239), (0.1379, -0.138, -0.9808), (0.1084, -0.1622, 0.9808), (0.2126, -0.3182, 0.9239), (0.3087, -0.4619, 0.8315), (0.3928, -0.5879, 0.7071), (0.4619, -0.6913, 0.5556), (0.5133, -0.7682, 0.3827), (0.5449, -0.8155, 0.1951), (0.5556, -0.8315, 7.55e-08), (0.5449, -0.8155, -0.1951), (0.5133, -0.7682, -0.3827), (0.4619, -0.6913, -0.5556), (0.3928, -0.5879, -0.7071), (0.3087, -0.4619, -0.8315), (0.2126, -0.3182, -0.9239), (0.1084, -0.1622, -0.9808), (0.07466, -0.1802, 0.9808), (0.1464, -0.3536, 0.9239), (0.2126, -0.5133, 0.8315), (0.2706, -0.6533, 0.7071), (0.3182, -0.7682, 0.5556), (0.3536, -0.8536, 0.3827), (0.3753, -0.9061, 0.1951), (0.3827, -0.9239, 7.55e-08), (0.3753, -0.9061, -0.1951), (0.3536, -0.8536, -0.3827), (0.3182, -0.7682, -0.5556), (0.2706, -0.6533, -0.7071), (0.2126, -0.5133, -0.8315), (0.1464, -0.3536, -0.9239), (0.07466, -0.1802, -0.9808), (0.03806, -0.1913, 0.9808), (0.07466, -0.3753, 0.9239), (0.1084, -0.5449, 0.8315), (0.1379, -0.6935, 0.7071), (0.1622, -0.8155, 0.5556), (0.1802, -0.9061, 0.3827), (0.1913, -0.9619, 0.1951), (0.1951, -0.9808, 7.55e-08), (0.1913, -0.9619, -0.1951), (0.1802, -0.9061, -0.3827), (0.1622, -0.8155, -0.5556), (0.1379, -0.6935, -0.7071), (0.1084, -0.5449, -0.8315), (0.07466, -0.3753, -0.9239), (0.03806, -0.1913, -0.9808), (-7.212e-09, -0.1951, 0.9808), (4.122e-08, -0.3827, 0.9239), (2.632e-08, -0.5556, 0.8315), (-2.584e-08, -0.7071, 0.7071), (-8.544e-08, -0.8315, 0.5556), (6.357e-08, -0.9239, 0.3827), (-8.544e-08, -0.9808, 0.1951), (-1.003e-07, -1.0, 7.55e-08), (-8.544e-08, -0.9808, -0.1951), (6.357e-08, -0.9239, -0.3827), (-8.544e-08, -0.8315, -0.5556), (-2.584e-08, -0.7071, -0.7071), (-1.094e-08, -0.5556, -0.8315), (3.964e-09, -0.3827, -0.9239), (3.964e-09, -0.1951, -0.9808), (-0.03806, -0.1913, 0.9808), (-0.07466, -0.3753, 0.9239), (-0.1084, -0.5449, 0.8315), (-0.1379, -0.6935, 0.7071), (-0.1622, -0.8155, 0.5556), (-0.1802, -0.9061, 0.3827), (-0.1913, -0.9619, 0.1951), (-0.1951, -0.9808, 7.55e-08), (-0.1913, -0.9619, -0.1951), (-0.1802, -0.9061, -0.3827), (-0.1622, -0.8155, -0.5556), (-0.1379, -0.6935, -0.7071), (-0.1084, -0.5449, -0.8315), (-0.07466, -0.3753, -0.9239), (-0.03806, -0.1913, -0.9808), (-1.247e-07, -6.269e-07, 1.0), (-0.07466, -0.1802, 0.9808), (-0.1464, -0.3536, 0.9239), (-0.2126, -0.5133, 0.8315), (-0.2706, -0.6533, 0.7071), (-0.3182, -0.7682, 0.5556), (-0.3536, -0.8536, 0.3827), (-0.3753, -0.9061, 0.1951), (-0.3827, -0.9239, 7.55e-08), (-0.3753, -0.9061, -0.1951), (-0.3536, -0.8536, -0.3827), (-0.3182, -0.7682, -0.5556), (-0.2706, -0.6533, -0.7071), (-0.2126, -0.5133, -0.8315), (-0.1464, -0.3536, -0.9239), (-0.07466, -0.1802, -0.9808), (-0.1084, -0.1622, 0.9808), (-0.2126, -0.3182, 0.9239), (-0.3087, -0.4619, 0.8315), (-0.3928, -0.5879, 0.7071), (-0.4619, -0.6913, 0.5556), (-0.5133, -0.7682, 0.3827), (-0.5449, -0.8155, 0.1951), (-0.5556, -0.8315, 7.55e-08), (-0.5449, -0.8155, -0.1951), (-0.5133, -0.7682, -0.3827), (-0.4619, -0.6913, -0.5556), (-0.3928, -0.5879, -0.7071), (-0.3087, -0.4619, -0.8315), (-0.2126, -0.3182, -0.9239), (-0.1084, -0.1622, -0.9808), (-0.1379, -0.138, 0.9808), (-0.2706, -0.2706, 0.9239), (-0.3928, -0.3928, 0.8315), (-0.5, -0.5, 0.7071), (-0.5879, -0.5879, 0.5556), (-0.6533, -0.6533, 0.3827), (-0.6935, -0.6935, 0.1951), (-0.7071, -0.7071, 7.55e-08), (-0.6935, -0.6935, -0.1951), (-0.6533, -0.6533, -0.3827), (-0.5879, -0.5879, -0.5556), (-0.5, -0.5, -0.7071), (-0.3928, -0.3928, -0.8315), (-0.2706, -0.2706, -0.9239), (-0.1379, -0.1379, -0.9808), (-0.1622, -0.1084, 0.9808), (-0.3182, -0.2126, 0.9239), (-0.4619, -0.3087, 0.8315), (-0.5879, -0.3928, 0.7071), (-0.6913, -0.4619, 0.5556), (-0.7682, -0.5133, 0.3827), (-0.8155, -0.5449, 0.1951), (-0.8315, -0.5556, 7.55e-08), (-0.8155, -0.5449, -0.1951), (-0.7682, -0.5133, -0.3827), (-0.6913, -0.4619, -0.5556), (-0.5879, -0.3928, -0.7071), (-0.4619, -0.3087, -0.8315), (-0.3182, -0.2126, -0.9239), (-0.1622, -0.1084, -0.9808), (-0.1802, -0.07466, 0.9808), (-0.3536, -0.1464, 0.9239), (-0.5133, -0.2126, 0.8315), (-0.6533, -0.2706, 0.7071), (-0.7682, -0.3182, 0.5556), (-0.8536, -0.3536, 0.3827), (-0.9061, -0.3753, 0.1951), (-0.9239, -0.3827, 7.55e-08), (-0.9061, -0.3753, -0.1951), (-0.8536, -0.3536, -0.3827), (-0.7682, -0.3182, -0.5556), (-0.6533, -0.2706, -0.7071), (-0.5133, -0.2126, -0.8315), (-0.3536, -0.1464, -0.9239), (-0.1802, -0.07466, -0.9808), (-0.1913, -0.03806, 0.9808), (-0.3753, -0.07466, 0.9239), (-0.5449, -0.1084, 0.8315), (-0.6935, -0.1379, 0.7071), (-0.8155, -0.1622, 0.5556), (-0.9061, -0.1802, 0.3827), (-0.9619, -0.1913, 0.1951), (-0.9808, -0.1951, 7.55e-08), (-0.9619, -0.1913, -0.1951), (-0.9061, -0.1802, -0.3827), (-0.8155, -0.1622, -0.5556), (-0.6935, -0.1379, -0.7071), (-0.5449, -0.1084, -0.8315), (-0.3753, -0.07466, -0.9239), (-0.1913, -0.03806, -0.9808), (-0.1951, -3.117e-07, 0.9808), (-0.3827, -2.819e-07, 0.9239), (-0.5556, -2.819e-07, 0.8315), (-0.7071, -1.851e-07, 0.7071), (-0.8315, -1.404e-07, 0.5556), (-0.9239, -3.192e-07, 0.3827), (-0.9808, -9.567e-08, 0.1951), (-1.0, -1.404e-07, 7.55e-08), (-0.9808, -9.567e-08, -0.1951), (-0.9239, -3.192e-07, -0.3827), (-0.8315, -1.404e-07, -0.5556), (-0.7071, -1.851e-07, -0.7071), (-0.5556, -2.596e-07, -0.8315), (-0.3827, -2.521e-07, -0.9239), (-0.1951, -3.155e-07, -0.9808), (-0.1913, 0.03806, 0.9808), (-0.3753, 0.07466, 0.9239), (-0.5449, 0.1084, 0.8315), (-0.6935, 0.1379, 0.7071), (-0.8155, 0.1622, 0.5556), (-0.9061, 0.1802, 0.3827), (-0.9619, 0.1913, 0.1951), (-0.9808, 0.1951, 7.55e-08), (-0.9619, 0.1913, -0.1951), (-0.9061, 0.1802, -0.3827), (-0.8155, 0.1622, -0.5556), (-0.6935, 0.1379, -0.7071), (-0.5449, 0.1084, -0.8315), (-0.3753, 0.07466, -0.9239), (-0.1913, 0.03806, -0.9808), (-0.1802, 0.07466, 0.9808), (-0.3536, 0.1464, 0.9239), (-0.5133, 0.2126, 0.8315), (-0.6533, 0.2706, 0.7071), (-0.7682, 0.3182, 0.5556), (-0.8536, 0.3536, 0.3827), (-0.9061, 0.3753, 0.1951), (-0.9239, 0.3827, 7.55e-08), (-0.9061, 0.3753, -0.1951), (-0.8536, 0.3536, -0.3827), (-0.7682, 0.3182, -0.5556), (-0.6533, 0.2706, -0.7071), (-0.5133, 0.2126, -0.8315), (-0.3536, 0.1464, -0.9239), (-0.1802, 0.07466, -0.9808), (-0.1622, 0.1084, 0.9808), (-0.3182, 0.2126, 0.9239), (-0.4619, 0.3087, 0.8315), (-0.5879, 0.3928, 0.7071), (-0.6913, 0.4619, 0.5556), (-0.7682, 0.5133, 0.3827), (-0.8155, 0.5449, 0.1951), (-0.8315, 0.5556, 7.55e-08), (-0.8155, 0.5449, -0.1951), (-0.7682, 0.5133, -0.3827), (-0.6913, 0.4619, -0.5556), (-0.5879, 0.3928, -0.7071), (-0.4619, 0.3087, -0.8315), (-0.3182, 0.2126, -0.9239), (-0.1622, 0.1084, -0.9808), (-0.1379, 0.1379, 0.9808), (-0.2706, 0.2706, 0.9239), (-0.3928, 0.3928, 0.8315), (-0.5, 0.5, 0.7071), (-0.5879, 0.5879, 0.5556), (-0.6533, 0.6533, 0.3827), (-0.6935, 0.6935, 0.1951), (-0.7071, 0.7071, 7.55e-08), (-0.6935, 0.6935, -0.1951), (-0.6533, 0.6533, -0.3827), (-0.5879, 0.5879, -0.5556), (-0.5, 0.5, -0.7071), (-0.3928, 0.3928, -0.8315), (-0.2706, 0.2706, -0.9239), (-0.1379, 0.1379, -0.9808), (-0.1084, 0.1622, 0.9808), (-0.2126, 0.3182, 0.9239), (-0.3087, 0.4619, 0.8315), (-0.3928, 0.5879, 0.7071), (-0.4619, 0.6913, 0.5556), (-0.5133, 0.7682, 0.3827), (-0.5449, 0.8155, 0.1951), (-0.5556, 0.8315, 7.55e-08), (-0.5449, 0.8155, -0.1951), (-0.5133, 0.7682, -0.3827), (-0.4619, 0.6913, -0.5556), (-0.3928, 0.5879, -0.7071), (-0.3087, 0.4619, -0.8315), (-0.2126, 0.3182, -0.9239), (-0.1084, 0.1622, -0.9808), (-0.07466, 0.1802, 0.9808), (-0.1464, 0.3536, 0.9239), (-0.2126, 0.5133, 0.8315), (-0.2706, 0.6533, 0.7071), (-0.3182, 0.7682, 0.5556), (-0.3536, 0.8536, 0.3827), (-0.3753, 0.9061, 0.1951), (-0.3827, 0.9239, 7.55e-08), (-0.3753, 0.9061, -0.1951), (-0.3536, 0.8536, -0.3827), (-0.3182, 0.7682, -0.5556), (-0.2706, 0.6533, -0.7071), (-0.2126, 0.5133, -0.8315), (-0.1464, 0.3536, -0.9239), (-0.07466, 0.1802, -0.9808), (-0.03806, 0.1913, 0.9808), (-0.07466, 0.3753, 0.9239), (-0.1084, 0.5449, 0.8315), (-0.1379, 0.6935, 0.7071), (-0.1622, 0.8155, 0.5556), (-0.1802, 0.9061, 0.3827), (-0.1913, 0.9619, 0.1951), (-0.1951, 0.9808, 7.55e-08), (-0.1913, 0.9619, -0.1951), (-0.1802, 0.9061, -0.3827), (-0.1622, 0.8155, -0.5556), (-0.1379, 0.6935, -0.7071), (-0.1084, 0.5449, -0.8315), (-0.07466, 0.3753, -0.9239), (-0.03806, 0.1913, -0.9808), (3.749e-08, 0.1951, 0.9808), (7.847e-08, 0.3827, 0.9239), (1.083e-07, 0.5556, 0.8315), (1.53e-07, 0.7071, 0.7071), (2.722e-07, 0.8315, 0.5556), (6.357e-08, 0.9239, 0.3827), (2.573e-07, 0.9808, 0.1951), (2.722e-07, 1.0, 7.55e-08), (2.573e-07, 0.9808, -0.1951), (6.357e-08, 0.9239, -0.3827), (2.722e-07, 0.8315, -0.5556), (1.53e-07, 0.7071, -0.7071), (1.232e-07, 0.5556, -0.8315), (7.847e-08, 0.3827, -0.9239), (1.514e-08, 0.1951, -0.9808)], [], [(480, 479, 13, 14), (473, 472, 6, 7), (481, 480, 14, 15), (474, 473, 7, 8), (467, 256, 1), (0, 481, 15), (475, 474, 8, 9), (468, 467, 1, 2), (476, 475, 9, 10), (469, 468, 2, 3), (477, 476, 10, 11), (470, 469, 3, 4), (478, 477, 11, 12), (471, 470, 4, 5), (479, 478, 12, 13), (472, 471, 5, 6), (5, 4, 19, 20), (13, 12, 27, 28), (6, 5, 20, 21), (14, 13, 28, 29), (7, 6, 21, 22), (15, 14, 29, 30), (8, 7, 22, 23), (1, 256, 16), (0, 15, 30), (9, 8, 23, 24), (2, 1, 16, 17), (10, 9, 24, 25), (3, 2, 17, 18), (11, 10, 25, 26), (4, 3, 18, 19), (12, 11, 26, 27), (24, 23, 38, 39), (17, 16, 31, 32), (25, 24, 39, 40), (18, 17, 32, 33), (26, 25, 40, 41), (19, 18, 33, 34), (27, 26, 41, 42), (20, 19, 34, 35), (28, 27, 42, 43), (21, 20, 35, 36), (29, 28, 43, 44), (22, 21, 36, 37), (30, 29, 44, 45), (23, 22, 37, 38), (16, 256, 31), (0, 30, 45), (43, 42, 57, 58), (36, 35, 50, 51), (44, 43, 58, 59), (37, 36, 51, 52), (45, 44, 59, 60), (38, 37, 52, 53), (31, 256, 46), (0, 45, 60), (39, 38, 53, 54), (32, 31, 46, 47), (40, 39, 54, 55), (33, 32, 47, 48), (41, 40, 55, 56), (34, 33, 48, 49), (42, 41, 56, 57), (35, 34, 49, 50), (55, 54, 69, 70), (48, 47, 62, 63), (56, 55, 70, 71), (49, 48, 63, 64), (57, 56, 71, 72), (50, 49, 64, 65), (58, 57, 72, 73), (51, 50, 65, 66), (59, 58, 73, 74), (52, 51, 66, 67), (60, 59, 74, 75), (53, 52, 67, 68), (46, 256, 61), (0, 60, 75), (54, 53, 68, 69), (47, 46, 61, 62), (74, 73, 88, 89), (67, 66, 81, 82), (75, 74, 89, 90), (68, 67, 82, 83), (61, 256, 76), (0, 75, 90), (69, 68, 83, 84), (62, 61, 76, 77), (70, 69, 84, 85), (63, 62, 77, 78), (71, 70, 85, 86), (64, 63, 78, 79), (72, 71, 86, 87), (65, 64, 79, 80), (73, 72, 87, 88), (66, 65, 80, 81), (78, 77, 92, 93), (86, 85, 100, 101), (79, 78, 93, 94), (87, 86, 101, 102), (80, 79, 94, 95), (88, 87, 102, 103), (81, 80, 95, 96), (89, 88, 103, 104), (82, 81, 96, 97), (90, 89, 104, 105), (83, 82, 97, 98), (76, 256, 91), (0, 90, 105), (84, 83, 98, 99), (77, 76, 91, 92), (85, 84, 99, 100), (97, 96, 111, 112), (105, 104, 119, 120), (98, 97, 112, 113), (91, 256, 106), (0, 105, 120), (99, 98, 113, 114), (92, 91, 106, 107), (100, 99, 114, 115), (93, 92, 107, 108), (101, 100, 115, 116), (94, 93, 108, 109), (102, 101, 116, 117), (95, 94, 109, 110), (103, 102, 117, 118), (96, 95, 110, 111), (104, 103, 118, 119), (116, 115, 130, 131), (109, 108, 123, 124), (117, 116, 131, 132), (110, 109, 124, 125), (118, 117, 132, 133), (111, 110, 125, 126), (119, 118, 133, 134), (112, 111, 126, 127), (120, 119, 134, 135), (113, 112, 127, 128), (106, 256, 121), (0, 120, 135), (114, 113, 128, 129), (107, 106, 121, 122), (115, 114, 129, 130), (108, 107, 122, 123), (135, 134, 149, 150), (128, 127, 142, 143), (121, 256, 136), (0, 135, 150), (129, 128, 143, 144), (122, 121, 136, 137), (130, 129, 144, 145), (123, 122, 137, 138), (131, 130, 145, 146), (124, 123, 138, 139), (132, 131, 146, 147), (125, 124, 139, 140), (133, 132, 147, 148), (126, 125, 140, 141), (134, 133, 148, 149), (127, 126, 141, 142), (139, 138, 153, 154), (147, 146, 161, 162), (140, 139, 154, 155), (148, 147, 162, 163), (141, 140, 155, 156), (149, 148, 163, 164), (142, 141, 156, 157), (150, 149, 164, 165), (143, 142, 157, 158), (136, 256, 151), (0, 150, 165), (144, 143, 158, 159), (137, 136, 151, 152), (145, 144, 159, 160), (138, 137, 152, 153), (146, 145, 160, 161), (158, 157, 172, 173), (151, 256, 166), (0, 165, 180), (159, 158, 173, 174), (152, 151, 166, 167), (160, 159, 174, 175), (153, 152, 167, 168), (161, 160, 175, 176), (154, 153, 168, 169), (162, 161, 176, 177), (155, 154, 169, 170), (163, 162, 177, 178), (156, 155, 170, 171), (164, 163, 178, 179), (157, 156, 171, 172), (165, 164, 179, 180), (177, 176, 191, 192), (170, 169, 184, 185), (178, 177, 192, 193), (171, 170, 185, 186), (179, 178, 193, 194), (172, 171, 186, 187), (180, 179, 194, 195), (173, 172, 187, 188), (166, 256, 181), (0, 180, 195), (174, 173, 188, 189), (167, 166, 181, 182), (175, 174, 189, 190), (168, 167, 182, 183), (176, 175, 190, 191), (169, 168, 183, 184), (0, 195, 210), (189, 188, 203, 204), (182, 181, 196, 197), (190, 189, 204, 205), (183, 182, 197, 198), (191, 190, 205, 206), (184, 183, 198, 199), (192, 191, 206, 207), (185, 184, 199, 200), (193, 192, 207, 208), (186, 185, 200, 201), (194, 193, 208, 209), (187, 186, 201, 202), (195, 194, 209, 210), (188, 187, 202, 203), (181, 256, 196), (208, 207, 222, 223), (201, 200, 215, 216), (209, 208, 223, 224), (202, 201, 216, 217), (210, 209, 224, 225), (203, 202, 217, 218), (196, 256, 211), (0, 210, 225), (204, 203, 218, 219), (197, 196, 211, 212), (205, 204, 219, 220), (198, 197, 212, 213), (206, 205, 220, 221), (199, 198, 213, 214), (207, 206, 221, 222), (200, 199, 214, 215), (212, 211, 226, 227), (220, 219, 234, 235), (213, 212, 227, 228), (221, 220, 235, 236), (214, 213, 228, 229), (222, 221, 236, 237), (215, 214, 229, 230), (223, 222, 237, 238), (216, 215, 230, 231), (224, 223, 238, 239), (217, 216, 231, 232), (225, 224, 239, 240), (218, 217, 232, 233), (211, 256, 226), (0, 225, 240), (219, 218, 233, 234), (231, 230, 245, 246), (239, 238, 253, 254), (232, 231, 246, 247), (240, 239, 254, 255), (233, 232, 247, 248), (226, 256, 241), (0, 240, 255), (234, 233, 248, 249), (227, 226, 241, 242), (235, 234, 249, 250), (228, 227, 242, 243), (236, 235, 250, 251), (229, 228, 243, 244), (237, 236, 251, 252), (230, 229, 244, 245), (238, 237, 252, 253), (250, 249, 265, 266), (243, 242, 258, 259), (251, 250, 266, 267), (244, 243, 259, 260), (252, 251, 267, 268), (245, 244, 260, 261), (253, 252, 268, 269), (246, 245, 261, 262), (254, 253, 269, 270), (247, 246, 262, 263), (255, 254, 270, 271), (248, 247, 263, 264), (241, 256, 257), (0, 255, 271), (249, 248, 264, 265), (242, 241, 257, 258), (270, 269, 284, 285), (263, 262, 277, 278), (271, 270, 285, 286), (264, 263, 278, 279), (257, 256, 272), (0, 271, 286), (265, 264, 279, 280), (258, 257, 272, 273), (266, 265, 280, 281), (259, 258, 273, 274), (267, 266, 281, 282), (260, 259, 274, 275), (268, 267, 282, 283), (261, 260, 275, 276), (269, 268, 283, 284), (262, 261, 276, 277), (274, 273, 288, 289), (282, 281, 296, 297), (275, 274, 289, 290), (283, 282, 297, 298), (276, 275, 290, 291), (284, 283, 298, 299), (277, 276, 291, 292), (285, 284, 299, 300), (278, 277, 292, 293), (286, 285, 300, 301), (279, 278, 293, 294), (272, 256, 287), (0, 286, 301), (280, 279, 294, 295), (273, 272, 287, 288), (281, 280, 295, 296), (293, 292, 307, 308), (301, 300, 315, 316), (294, 293, 308, 309), (287, 256, 302), (0, 301, 316), (295, 294, 309, 310), (288, 287, 302, 303), (296, 295, 310, 311), (289, 288, 303, 304), (297, 296, 311, 312), (290, 289, 304, 305), (298, 297, 312, 313), (291, 290, 305, 306), (299, 298, 313, 314), (292, 291, 306, 307), (300, 299, 314, 315), (312, 311, 326, 327), (305, 304, 319, 320), (313, 312, 327, 328), (306, 305, 320, 321), (314, 313, 328, 329), (307, 306, 321, 322), (315, 314, 329, 330), (308, 307, 322, 323), (316, 315, 330, 331), (309, 308, 323, 324), (302, 256, 317), (0, 316, 331), (310, 309, 324, 325), (303, 302, 317, 318), (311, 310, 325, 326), (304, 303, 318, 319), (331, 330, 345, 346), (324, 323, 338, 339), (317, 256, 332), (0, 331, 346), (325, 324, 339, 340), (318, 317, 332, 333), (326, 325, 340, 341), (319, 318, 333, 334), (327, 326, 341, 342), (320, 319, 334, 335), (328, 327, 342, 343), (321, 320, 335, 336), (329, 328, 343, 344), (322, 321, 336, 337), (330, 329, 344, 345), (323, 322, 337, 338), (343, 342, 357, 358), (336, 335, 350, 351), (344, 343, 358, 359), (337, 336, 351, 352), (345, 344, 359, 360), (338, 337, 352, 353), (346, 345, 360, 361), (339, 338, 353, 354), (332, 256, 347), (0, 346, 361), (340, 339, 354, 355), (333, 332, 347, 348), (341, 340, 355, 356), (334, 333, 348, 349), (342, 341, 356, 357), (335, 334, 349, 350), (347, 256, 362), (0, 361, 376), (355, 354, 369, 370), (348, 347, 362, 363), (356, 355, 370, 371), (349, 348, 363, 364), (357, 356, 371, 372), (350, 349, 364, 365), (358, 357, 372, 373), (351, 350, 365, 366), (359, 358, 373, 374), (352, 351, 366, 367), (360, 359, 374, 375), (353, 352, 367, 368), (361, 360, 375, 376), (354, 353, 368, 369), (366, 365, 380, 381), (374, 373, 388, 389), (367, 366, 381, 382), (375, 374, 389, 390), (368, 367, 382, 383), (376, 375, 390, 391), (369, 368, 383, 384), (362, 256, 377), (0, 376, 391), (370, 369, 384, 385), (363, 362, 377, 378), (371, 370, 385, 386), (364, 363, 378, 379), (372, 371, 386, 387), (365, 364, 379, 380), (373, 372, 387, 388), (385, 384, 399, 400), (378, 377, 392, 393), (386, 385, 400, 401), (379, 378, 393, 394), (387, 386, 401, 402), (380, 379, 394, 395), (388, 387, 402, 403), (381, 380, 395, 396), (389, 388, 403, 404), (382, 381, 396, 397), (390, 389, 404, 405), (383, 382, 397, 398), (391, 390, 405, 406), (384, 383, 398, 399), (377, 256, 392), (0, 391, 406), (404, 403, 418, 419), (397, 396, 411, 412), (405, 404, 419, 420), (398, 397, 412, 413), (406, 405, 420, 421), (399, 398, 413, 414), (392, 256, 407), (0, 406, 421), (400, 399, 414, 415), (393, 392, 407, 408), (401, 400, 415, 416), (394, 393, 408, 409), (402, 401, 416, 417), (395, 394, 409, 410), (403, 402, 417, 418), (396, 395, 410, 411), (408, 407, 422, 423), (416, 415, 430, 431), (409, 408, 423, 424), (417, 416, 431, 432), (410, 409, 424, 425), (418, 417, 432, 433), (411, 410, 425, 426), (419, 418, 433, 434), (412, 411, 426, 427), (420, 419, 434, 435), (413, 412, 427, 428), (421, 420, 435, 436), (414, 413, 428, 429), (407, 256, 422), (0, 421, 436), (415, 414, 429, 430), (427, 426, 441, 442), (435, 434, 449, 450), (428, 427, 442, 443), (436, 435, 450, 451), (429, 428, 443, 444), (422, 256, 437), (0, 436, 451), (430, 429, 444, 445), (423, 422, 437, 438), (431, 430, 445, 446), (424, 423, 438, 439), (432, 431, 446, 447), (425, 424, 439, 440), (433, 432, 447, 448), (426, 425, 440, 441), (434, 433, 448, 449), (446, 445, 460, 461), (439, 438, 453, 454), (447, 446, 461, 462), (440, 439, 454, 455), (448, 447, 462, 463), (441, 440, 455, 456), (449, 448, 463, 464), (442, 441, 456, 457), (450, 449, 464, 465), (443, 442, 457, 458), (451, 450, 465, 466), (444, 443, 458, 459), (437, 256, 452), (0, 451, 466), (445, 444, 459, 460), (438, 437, 452, 453), (465, 464, 479, 480), (458, 457, 472, 473), (466, 465, 480, 481), (459, 458, 473, 474), (452, 256, 467), (0, 466, 481), (460, 459, 474, 475), (453, 452, 467, 468), (461, 460, 475, 476), (454, 453, 468, 469), (462, 461, 476, 477), (455, 454, 469, 470), (463, 462, 477, 478), (456, 455, 470, 471), (464, 463, 478, 479), (457, 456, 471, 472)])
me_sphere.materials.append(mat_material_008)
me_sphere.use_remesh_preserve_volume = False
me_sphere.use_remesh_preserve_attributes = False
me_sphere.use_mirror_vertex_groups = False
me_sphere.update()
me_cube_007 = bpy.data.meshes.new('Cube.007')
me_cube_007.from_pydata([(0.6652, 0.239, -2.14), (0.6652, 0.239, 1.0), (0.6652, 1.133, -2.14), (0.7624, 1.133, 0.8372), (1.0, 0.239, -2.14), (1.0, 0.239, 1.0), (1.0, 1.133, -2.14), (0.9029, 1.133, 0.8372), (0.7752, -0.04108, -2.14), (0.7563, -0.04108, 1.0), (0.909, -0.04108, 1.0), (0.8901, -0.04108, -2.14), (0.7624, 1.133, 0.8372), (0.6652, 2.256, -2.14), (1.0, 2.256, -2.14), (0.9029, 1.133, 0.8372)], [], [(0, 1, 3, 2), (7, 6, 14, 15), (6, 7, 5, 4), (1, 0, 8, 9), (2, 6, 4, 0), (7, 3, 1, 5), (11, 10, 9, 8), (0, 4, 11, 8), (5, 1, 9, 10), (4, 5, 10, 11), (13, 12, 15, 14), (6, 2, 13, 14), (3, 7, 15, 12), (2, 3, 12, 13)])
me_cube_007.materials.append(mat_material_006)
me_cube_007.use_remesh_preserve_volume = False
me_cube_007.use_remesh_preserve_attributes = False
me_cube_007.use_mirror_vertex_groups = False
me_cube_007.update()
me_cube_006 = bpy.data.meshes.new('Cube.006')
me_cube_006.from_pydata([(0.6652, 0.239, -2.14), (0.6652, 0.239, 1.0), (0.6652, 1.133, -2.14), (0.7624, 1.133, 0.8372), (1.0, 0.239, -2.14), (1.0, 0.239, 1.0), (1.0, 1.133, -2.14), (0.9029, 1.133, 0.8372), (0.7752, -0.04108, -2.14), (0.7563, -0.04108, 1.0), (0.909, -0.04108, 1.0), (0.8901, -0.04108, -2.14), (0.7624, 1.133, 0.8372), (0.6652, 2.256, -2.14), (1.0, 2.256, -2.14), (0.9029, 1.133, 0.8372)], [], [(0, 1, 3, 2), (7, 6, 14, 15), (6, 7, 5, 4), (1, 0, 8, 9), (2, 6, 4, 0), (7, 3, 1, 5), (11, 10, 9, 8), (0, 4, 11, 8), (5, 1, 9, 10), (4, 5, 10, 11), (13, 12, 15, 14), (6, 2, 13, 14), (3, 7, 15, 12), (2, 3, 12, 13)])
me_cube_006.materials.append(mat_material_007)
me_cube_006.use_remesh_preserve_volume = False
me_cube_006.use_remesh_preserve_attributes = False
me_cube_006.use_mirror_vertex_groups = False
me_cube_006.update()
me_cube_005 = bpy.data.meshes.new('Cube.005')
me_cube_005.from_pydata([(0.6652, 0.239, -1.0), (0.6652, 0.239, 1.0), (0.6652, 1.0, -1.0), (0.7624, 1.0, -0.2165), (1.0, 0.239, -1.0), (1.0, 0.239, 1.0), (1.0, 1.0, -1.0), (0.9029, 1.0, -0.2165), (0.7752, -0.3813, -1.0), (0.7563, -0.3813, 1.0), (0.909, -0.3813, 1.0), (0.8901, -0.3813, -1.0)], [], [(0, 1, 3, 2), (2, 3, 7, 6), (6, 7, 5, 4), (1, 0, 8, 9), (2, 6, 4, 0), (7, 3, 1, 5), (11, 10, 9, 8), (0, 4, 11, 8), (5, 1, 9, 10), (4, 5, 10, 11)])
me_cube_005.materials.append(mat_material_003)
me_cube_005.use_remesh_preserve_volume = False
me_cube_005.use_remesh_preserve_attributes = False
me_cube_005.use_mirror_vertex_groups = False
me_cube_005.update()
me_cube_004 = bpy.data.meshes.new('Cube.004')
me_cube_004.from_pydata([(0.6652, 0.239, -1.0), (0.6652, 0.239, 1.0), (0.6652, 1.0, -1.0), (0.7624, 1.0, -0.2165), (1.0, 0.239, -1.0), (1.0, 0.239, 1.0), (1.0, 1.0, -1.0), (0.9029, 1.0, -0.2165), (0.7752, -0.3813, -1.0), (0.7563, -0.3813, 1.0), (0.909, -0.3813, 1.0), (0.8901, -0.3813, -1.0)], [], [(0, 1, 3, 2), (2, 3, 7, 6), (6, 7, 5, 4), (1, 0, 8, 9), (2, 6, 4, 0), (7, 3, 1, 5), (11, 10, 9, 8), (0, 4, 11, 8), (5, 1, 9, 10), (4, 5, 10, 11)])
me_cube_004.materials.append(mat_material_005)
me_cube_004.use_remesh_preserve_volume = False
me_cube_004.use_remesh_preserve_attributes = False
me_cube_004.use_mirror_vertex_groups = False
me_cube_004.update()
me_cube_003 = bpy.data.meshes.new('Cube.003')
me_cube_003.from_pydata([(0.6652, 0.239, -1.0), (0.6652, 0.239, 1.0), (0.6652, 1.0, -1.0), (0.7624, 1.0, -0.2165), (1.0, 0.239, -1.0), (1.0, 0.239, 1.0), (1.0, 1.0, -1.0), (0.9029, 1.0, -0.2165), (0.7752, -0.3813, -1.0), (0.7563, -0.3813, 1.0), (0.909, -0.3813, 1.0), (0.8901, -0.3813, -1.0)], [], [(0, 1, 3, 2), (2, 3, 7, 6), (6, 7, 5, 4), (1, 0, 8, 9), (2, 6, 4, 0), (7, 3, 1, 5), (11, 10, 9, 8), (0, 4, 11, 8), (5, 1, 9, 10), (4, 5, 10, 11)])
me_cube_003.materials.append(mat_material_004)
me_cube_003.use_remesh_preserve_volume = False
me_cube_003.use_remesh_preserve_attributes = False
me_cube_003.use_mirror_vertex_groups = False
me_cube_003.update()
me_cube_002 = bpy.data.meshes.new('Cube.002')
me_cube_002.from_pydata([(-1.0, -1.0, -1.0), (-1.0, -1.0, 1.0), (-1.0, 1.0, -1.0), (-1.0, 1.0, 1.0), (1.0, -1.0, -1.0), (1.0, -1.0, 1.0), (1.0, 1.0, -1.0), (1.0, 1.0, 1.0)], [], [(0, 1, 3, 2), (2, 3, 7, 6), (6, 7, 5, 4), (4, 5, 1, 0), (2, 6, 4, 0), (7, 3, 1, 5)])
me_cube_002.materials.append(mat_material_002)
me_cube_002.use_remesh_preserve_volume = False
me_cube_002.use_remesh_preserve_attributes = False
me_cube_002.use_mirror_vertex_groups = False
me_cube_002.update()
me_cube_001 = bpy.data.meshes.new('Cube.001')
me_cube_001.from_pydata([(-1.0, -1.0, -1.0), (-1.0, -1.0, 1.0), (-1.0, 1.0, -1.0), (-1.0, 1.0, 1.0), (1.0, -1.0, -1.0), (1.0, -1.0, 1.0), (1.0, 1.0, -1.0), (1.0, 1.0, 1.0)], [], [(0, 1, 3, 2), (2, 3, 7, 6), (6, 7, 5, 4), (4, 5, 1, 0), (2, 6, 4, 0), (7, 3, 1, 5)])
me_cube_001.materials.append(mat_material_002)
me_cube_001.use_remesh_preserve_volume = False
me_cube_001.use_remesh_preserve_attributes = False
me_cube_001.use_mirror_vertex_groups = False
me_cube_001.update()
me_cylinder = bpy.data.meshes.new('Cylinder')
me_cylinder.from_pydata([(0.0, 1.0, -5.167), (0.0, 1.0, 1.0), (0.1951, 0.9808, -5.167), (0.1951, 0.9808, 1.0), (0.3827, 0.9239, -5.167), (0.3827, 0.9239, 1.0), (0.5556, 0.8315, -5.167), (0.5556, 0.8315, 1.0), (0.7071, 0.7071, -5.167), (0.7071, 0.7071, 1.0), (0.8315, 0.5556, -5.167), (0.8315, 0.5556, 1.0), (0.9239, 0.3827, -5.167), (0.9239, 0.3827, 1.0), (0.9808, 0.1951, -5.167), (0.9808, 0.1951, 1.0), (1.0, -1.066e-07, -5.167), (1.0, 7.55e-08, 1.0), (0.9808, -0.1951, -5.167), (0.9808, -0.1951, 1.0), (0.9239, -0.3827, -5.167), (0.9239, -0.3827, 1.0), (0.8315, -0.5556, -5.167), (0.8315, -0.5556, 1.0), (0.7071, -0.7071, -5.167), (0.7071, -0.7071, 1.0), (0.5556, -0.8315, -5.167), (0.5556, -0.8315, 1.0), (0.3827, -0.9239, -5.167), (0.3827, -0.9239, 1.0), (0.1951, -0.9808, -5.167), (0.1951, -0.9808, 1.0), (-3.258e-07, -1.0, -5.167), (-3.258e-07, -1.0, 1.0), (-0.1951, -0.9808, -5.167), (-0.1951, -0.9808, 1.0), (-0.3827, -0.9239, -5.167), (-0.3827, -0.9239, 1.0), (-0.5556, -0.8315, -5.167), (-0.5556, -0.8315, 1.0), (-0.7071, -0.7071, -5.167), (-0.7071, -0.7071, 1.0), (-0.8315, -0.5556, -5.167), (-0.8315, -0.5556, 1.0), (-0.9239, -0.3827, -5.167), (-0.9239, -0.3827, 1.0), (-0.9808, -0.1951, -5.167), (-0.9808, -0.1951, 1.0), (-1.0, 7.835e-07, -5.167), (-1.0, 9.656e-07, 1.0), (-0.9808, 0.1951, -5.167), (-0.9808, 0.1951, 1.0), (-0.9239, 0.3827, -5.167), (-0.9239, 0.3827, 1.0), (-0.8315, 0.5556, -5.167), (-0.8315, 0.5556, 1.0), (-0.7071, 0.7071, -5.167), (-0.7071, 0.7071, 1.0), (-0.5556, 0.8315, -5.167), (-0.5556, 0.8315, 1.0), (-0.3827, 0.9239, -5.167), (-0.3827, 0.9239, 1.0), (-0.1951, 0.9808, -5.167), (-0.1951, 0.9808, 1.0), (5.389e-08, 0.5, -5.97), (0.09755, 0.4904, -5.97), (0.1913, 0.4619, -5.97), (0.2778, 0.4157, -5.97), (0.3536, 0.3536, -5.97), (0.4157, 0.2778, -5.97), (0.4619, 0.1913, -5.97), (0.4904, 0.09755, -5.97), (0.5, -1.507e-08, -5.97), (0.4904, -0.09755, -5.97), (0.4619, -0.1913, -5.97), (0.4157, -0.2778, -5.97), (0.3536, -0.3536, -5.97), (0.2778, -0.4157, -5.97), (0.1913, -0.4619, -5.97), (0.09755, -0.4904, -5.97), (-1.09e-07, -0.5, -5.97), (-0.09755, -0.4904, -5.97), (-0.1913, -0.4619, -5.97), (-0.2778, -0.4157, -5.97), (-0.3536, -0.3536, -5.97), (-0.4157, -0.2778, -5.97), (-0.4619, -0.1913, -5.97), (-0.4904, -0.09754, -5.97), (-0.5, 4.3e-07, -5.97), (-0.4904, 0.09755, -5.97), (-0.4619, 0.1913, -5.97), (-0.4157, 0.2778, -5.97), (-0.3536, 0.3536, -5.97), (-0.2778, 0.4157, -5.97), (-0.1913, 0.4619, -5.97), (-0.09754, 0.4904, -5.97), (0.09755, 0.4904, 1.873), (-1.916e-08, 0.5, 1.873), (0.1913, 0.4619, 1.873), (0.2778, 0.4157, 1.873), (0.3536, 0.3536, 1.873), (0.4157, 0.2778, 1.873), (0.4619, 0.1913, 1.873), (0.4904, 0.09755, 1.873), (0.5, 2.217e-07, 1.873), (0.4904, -0.09754, 1.873), (0.4619, -0.1913, 1.873), (0.4157, -0.2778, 1.873), (0.3536, -0.3536, 1.873), (0.2778, -0.4157, 1.873), (0.1913, -0.4619, 1.873), (0.09755, -0.4904, 1.873), (-1.821e-07, -0.5, 1.873), (-0.09755, -0.4904, 1.873), (-0.1913, -0.4619, 1.873), (-0.2778, -0.4157, 1.873), (-0.3536, -0.3536, 1.873), (-0.4157, -0.2778, 1.873), (-0.4619, -0.1913, 1.873), (-0.4904, -0.09754, 1.873), (-0.5, 6.667e-07, 1.873), (-0.4904, 0.09755, 1.873), (-0.4619, 0.1913, 1.873), (-0.4157, 0.2778, 1.873), (-0.3536, 0.3536, 1.873), (-0.2778, 0.4157, 1.873), (-0.1913, 0.4619, 1.873), (-0.09754, 0.4904, 1.873)], [], [(0, 1, 3, 2), (2, 3, 5, 4), (4, 5, 7, 6), (6, 7, 9, 8), (8, 9, 11, 10), (10, 11, 13, 12), (12, 13, 15, 14), (14, 15, 17, 16), (16, 17, 19, 18), (18, 19, 21, 20), (20, 21, 23, 22), (22, 23, 25, 24), (24, 25, 27, 26), (26, 27, 29, 28), (28, 29, 31, 30), (30, 31, 33, 32), (32, 33, 35, 34), (34, 35, 37, 36), (36, 37, 39, 38), (38, 39, 41, 40), (40, 41, 43, 42), (42, 43, 45, 44), (44, 45, 47, 46), (46, 47, 49, 48), (48, 49, 51, 50), (50, 51, 53, 52), (52, 53, 55, 54), (54, 55, 57, 56), (56, 57, 59, 58), (58, 59, 61, 60), (7, 5, 98, 99), (60, 61, 63, 62), (62, 63, 1, 0), (40, 42, 85, 84), (64, 65, 66, 67, 68, 69, 70, 71, 72, 73, 74, 75, 76, 77, 78, 79, 80, 81, 82, 83, 84, 85, 86, 87, 88, 89, 90, 91, 92, 93, 94, 95), (58, 60, 94, 93), (14, 16, 72, 71), (32, 34, 81, 80), (50, 52, 90, 89), (6, 8, 68, 67), (24, 26, 77, 76), (42, 44, 86, 85), (60, 62, 95, 94), (16, 18, 73, 72), (34, 36, 82, 81), (52, 54, 91, 90), (8, 10, 69, 68), (26, 28, 78, 77), (44, 46, 87, 86), (0, 2, 65, 64), (62, 0, 64, 95), (18, 20, 74, 73), (36, 38, 83, 82), (54, 56, 92, 91), (10, 12, 70, 69), (28, 30, 79, 78), (46, 48, 88, 87), (2, 4, 66, 65), (20, 22, 75, 74), (38, 40, 84, 83), (56, 58, 93, 92), (12, 14, 71, 70), (30, 32, 80, 79), (48, 50, 89, 88), (4, 6, 67, 66), (22, 24, 76, 75), (96, 97, 127, 126, 125, 124, 123, 122, 121, 120, 119, 118, 117, 116, 115, 114, 113, 112, 111, 110, 109, 108, 107, 106, 105, 104, 103, 102, 101, 100, 99, 98), (25, 23, 107, 108), (43, 41, 116, 117), (61, 59, 125, 126), (17, 15, 103, 104), (35, 33, 112, 113), (53, 51, 121, 122), (9, 7, 99, 100), (27, 25, 108, 109), (45, 43, 117, 118), (63, 61, 126, 127), (19, 17, 104, 105), (37, 35, 113, 114), (55, 53, 122, 123), (11, 9, 100, 101), (29, 27, 109, 110), (47, 45, 118, 119), (3, 1, 97, 96), (1, 63, 127, 97), (21, 19, 105, 106), (39, 37, 114, 115), (57, 55, 123, 124), (13, 11, 101, 102), (31, 29, 110, 111), (49, 47, 119, 120), (5, 3, 96, 98), (23, 21, 106, 107), (41, 39, 115, 116), (59, 57, 124, 125), (15, 13, 102, 103), (33, 31, 111, 112), (51, 49, 120, 121)])
me_cylinder.materials.append(mat_material_001)
me_cylinder.use_remesh_preserve_volume = False
me_cylinder.use_remesh_preserve_attributes = False
me_cylinder.use_mirror_vertex_groups = False
me_cylinder.update()

# ---- objects
ob_cylinder_006 = bpy.data.objects.new('Cylinder.006', me_cylinder_006)
ob_cylinder_005 = bpy.data.objects.new('Cylinder.005', me_cylinder_005)
ob_cylinder_004 = bpy.data.objects.new('Cylinder.004', me_cylinder_004)
ob_cylinder_003 = bpy.data.objects.new('Cylinder.003', me_cylinder_003)
ob_cylinder_002 = bpy.data.objects.new('Cylinder.002', me_cylinder_002)
ob_cylinder_001 = bpy.data.objects.new('Cylinder.001', me_cylinder_001)
ob_cone_003 = bpy.data.objects.new('Cone.003', me_cone_003)
ob_cone_002 = bpy.data.objects.new('Cone.002', me_cone_002)
ob_cone_001 = bpy.data.objects.new('Cone.001', me_cone_001)
ob_cone = bpy.data.objects.new('Cone', me_cone)
ob_sphere = bpy.data.objects.new('Sphere', me_sphere)
ob_cube_006 = bpy.data.objects.new('Cube.006', me_cube_007)
ob_cube_005 = bpy.data.objects.new('Cube.005', me_cube_006)
ob_cube_004 = bpy.data.objects.new('Cube.004', me_cube_005)
ob_cube_003 = bpy.data.objects.new('Cube.003', me_cube_004)
ob_cube_002 = bpy.data.objects.new('Cube.002', me_cube_003)
ob_cube_001 = bpy.data.objects.new('Cube.001', me_cube_002)
ob_cube = bpy.data.objects.new('Cube', me_cube_001)
ob_cylinder = bpy.data.objects.new('Cylinder', me_cylinder)
ob_lamp = bpy.data.objects.new('Lamp', light_lamp)
ob_camera = bpy.data.objects.new('Camera', cam_camera)

# ---- transforms, parenting, visibility, modifiers, constraints
ob_cylinder_006.location = (1.573, 2.597, 1.557)
ob_cylinder_006.rotation_euler = (-0.0, 1.571, -0.0)
ob_cylinder_006.scale = (0.4074, 0.4074, 0.4074)
ob_cylinder_006.lineart.crease_threshold = 0.0
ob_cylinder_005.location = (1.765, 2.578, 1.905)
ob_cylinder_005.scale = (0.05572, 0.05572, 0.05572)
ob_cylinder_005.lineart.crease_threshold = 0.0
ob_cylinder_004.location = (-2.161, 2.306, 1.858)
ob_cylinder_004.scale = (0.05572, 0.05572, 0.05572)
ob_cylinder_004.lineart.crease_threshold = 0.0
ob_cylinder_003.location = (-2.353, 2.325, 1.51)
ob_cylinder_003.rotation_euler = (-0.0, 1.571, -0.0)
ob_cylinder_003.scale = (0.4074, 0.4074, 0.4074)
ob_cylinder_003.lineart.crease_threshold = 0.0
ob_cylinder_002.location = (-0.1674, 4.612, 1.121)
ob_cylinder_002.rotation_euler = (-0.0, 1.571, -0.0)
ob_cylinder_002.scale = (0.4074, 0.4074, 0.4074)
ob_cylinder_002.lineart.crease_threshold = 0.0
ob_cylinder_001.location = (0.02504, 4.593, 1.469)
ob_cylinder_001.scale = (0.05572, 0.05572, 0.05572)
ob_cylinder_001.lineart.crease_threshold = 0.0
ob_cone_003.location = (-2.983, 2.978, 2.651)
ob_cone_003.rotation_euler = (4.712, -6.283, -3.142)
ob_cone_003.scale = (0.5, 0.5, 0.5)
ob_cone_003.lineart.crease_threshold = 0.0
ob_cone_002.location = (-1.82, 3.443, 2.675)
ob_cone_002.rotation_euler = (4.712, -6.283, -3.142)
ob_cone_002.scale = (0.5, 0.5, 0.5)
ob_cone_002.lineart.crease_threshold = 0.0
ob_cone_001.location = (1.848, 3.398, 2.649)
ob_cone_001.rotation_euler = (1.571, -0.0, 0.0)
ob_cone_001.scale = (0.5, 0.5, 0.5)
ob_cone_001.lineart.crease_threshold = 0.0
ob_cone.location = (3.024, 2.973, 2.612)
ob_cone.rotation_euler = (1.571, -0.0, 0.0)
ob_cone.scale = (0.5, 0.5, 0.5)
ob_cone.lineart.crease_threshold = 0.0
ob_sphere.location = (-0.001712, 5.879, 2.751)
ob_sphere.scale = (0.5, 0.5, 0.5)
ob_sphere.lineart.crease_threshold = 0.0
ob_cube_006.location = (-2.974, 1.731, 1.813)
ob_cube_006.rotation_euler = (-0.0, -1.571, 0.0)
ob_cube_006.lineart.crease_threshold = 0.0
ob_cube_005.location = (2.995, 1.69, 3.471)
ob_cube_005.rotation_euler = (-0.0, 1.571, 0.0)
ob_cube_005.lineart.crease_threshold = 0.0
ob_cube_004.location = (-1.058, -1.479, 1.886)
ob_cube_004.rotation_euler = (-3.02e-07, -1.571, 0.0)
ob_cube_004.lineart.crease_threshold = 0.0
ob_cube_003.location = (1.087, -1.483, 3.552)
ob_cube_003.rotation_euler = (-0.0, 1.571, 0.0)
ob_cube_003.lineart.crease_threshold = 0.0
ob_cube_002.location = (-0.8228, -1.479, 3.859)
ob_cube_002.lineart.crease_threshold = 0.0
ob_cube_001.location = (-0.7847, 0.1741, 3.102)
ob_cube_001.rotation_euler = (0.0, 0.3493, 0.0)
ob_cube_001.scale = (0.21, 0.21, 0.21)
ob_cube_001.lineart.crease_threshold = 0.0
_m = ob_cube_001.modifiers.new('Array', 'ARRAY')
_m.count = 8
_m.constant_offset_displace = (0.0, 0.0, 0.0)
_m.relative_offset_displace = (0.0, 1.5, 0.0)
ob_cube.location = (0.744, 0.2148, 3.133)
ob_cube.rotation_euler = (0.0, -0.4361, 0.0)
ob_cube.scale = (0.21, 0.21, 0.21)
ob_cube.lineart.crease_threshold = 0.0
_m = ob_cube.modifiers.new('Array', 'ARRAY')
_m.count = 8
_m.constant_offset_displace = (0.0, 0.0, 0.0)
_m.relative_offset_displace = (0.0, 1.5, 0.0)
ob_cylinder.location = (0.0, 0.0, 2.746)
ob_cylinder.rotation_euler = (1.571, -0.0, 0.0)
ob_cylinder.lineart.crease_threshold = 0.0
ob_lamp.location = (4.076, 1.005, 5.904)
ob_lamp.rotation_euler = (0.6503, 0.05522, 1.866)
ob_lamp.lock_rotations_4d = False
ob_lamp.empty_display_type = 'ARROWS'
ob_lamp.color = (0.0, 0.0, 0.0, 0.0)
ob_lamp.lineart.crease_threshold = 0.0
ob_camera.location = (7.481, -6.508, 5.344)
ob_camera.rotation_euler = (1.109, 0.0, 0.8149)
ob_camera.lock_rotations_4d = False
ob_camera.empty_display_type = 'ARROWS'
ob_camera.color = (0.0, 0.0, 0.0, 0.0)
ob_camera.display_type = 'WIRE'
ob_camera.lineart.crease_threshold = 0.0

# ---- collection membership
col_collection_1.objects.link(ob_cylinder_006)
col_collection_1.objects.link(ob_cylinder_005)
col_collection_1.objects.link(ob_cylinder_004)
col_collection_1.objects.link(ob_cylinder_003)
col_collection_1.objects.link(ob_cylinder_002)
col_collection_1.objects.link(ob_cylinder_001)
col_collection_1.objects.link(ob_cone_003)
col_collection_1.objects.link(ob_cone_002)
col_collection_1.objects.link(ob_cone_001)
col_collection_1.objects.link(ob_cone)
col_collection_1.objects.link(ob_sphere)
col_collection_1.objects.link(ob_cube_006)
col_collection_1.objects.link(ob_cube_005)
col_collection_1.objects.link(ob_cube_004)
col_collection_1.objects.link(ob_cube_003)
col_collection_1.objects.link(ob_cube_002)
col_collection_1.objects.link(ob_cube_001)
col_collection_1.objects.link(ob_cube)
col_collection_1.objects.link(ob_cylinder)
col_collection_1.objects.link(ob_lamp)
col_collection_1.objects.link(ob_camera)

# ---- scene / render settings (as saved in the file)
scene.camera = ob_camera
scene.frame_start = 1; scene.frame_end = 250; scene.frame_set(196)
scene.render.engine = 'BLENDER_EEVEE_NEXT'
scene.render.resolution_percentage = 50
scene.render.dither_intensity = 0.0
scene.cycles.use_denoising = False
scene.cycles.samples = 128
scene.cycles.sampling_pattern = 'TABULATED_SOBOL'
scene.cycles.use_adaptive_sampling = False
scene.cycles.use_light_tree = False
scene.cycles.blur_glossy = 0.0
scene.cycles.sample_clamp_indirect = 0.0
scene.view_settings.view_transform = 'Standard'
bpy.context.view_layer.update()
